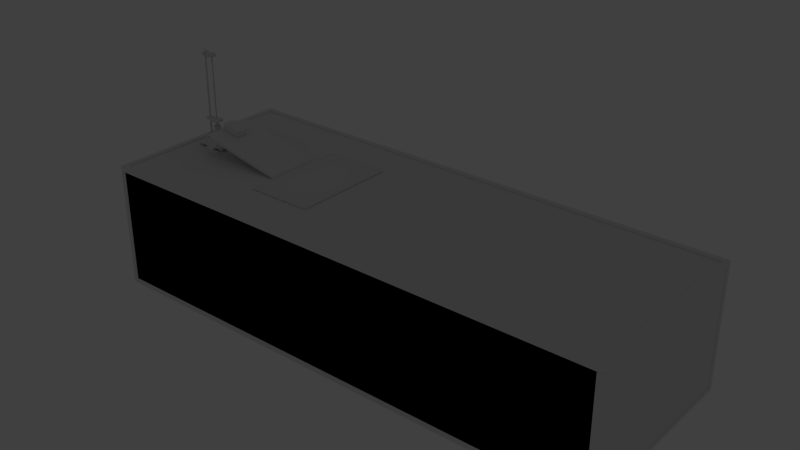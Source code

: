 # Source: ph-mpd-fcm_copy_.blend  (saved by Blender 2.78.0; exported with 4.5.12 LTS)
import bpy
from mathutils import Matrix  # noqa: F401  (used for matrix-valued properties, if any)

bpy.ops.wm.read_factory_settings(use_empty=True)
scene = bpy.context.scene
scene.name = 'Scene'

# ---- collections
col_collection_1 = bpy.data.collections.new('Collection 1'); scene.collection.children.link(col_collection_1)

# ---- world
world_world = bpy.data.worlds.new('World'); scene.world = world_world
world_world.color = (0.05088, 0.05088, 0.05088)
world_world.use_sun_shadow = False
world_world.sun_shadow_jitter_overblur = 0.0
world_world.cycles.sampling_method = 'NONE'
world_world.cycles.sample_map_resolution = 256

# ---- lights
light_point_001 = bpy.data.lights.new('Point.001', 'POINT')
light_point_001.transmission_factor = 0.0
light_point_001.energy = 100.0
light_point_001.shadow_buffer_clip_start = 0.5
light_point_001.shadow_soft_size = 100.0
light_point_001.shadow_maximum_resolution = 0.006
light_point_001.use_absolute_resolution = True

# ---- meshes
me_cube_006 = bpy.data.meshes.new('Cube.006')
me_cube_006.from_pydata([(1.44, -50.0, 1.44), (0.0, -48.56, 1.44), (1.44, -48.56, 0.0), (1.44, -50.0, 48.56), (1.44, -48.56, 50.0), (0.0, -48.56, 48.56), (1.44, 50.0, 1.44), (1.44, 48.56, 0.0), (0.0, 48.56, 1.44), (1.44, 48.56, 50.0), (1.44, 50.0, 48.56), (0.0, 48.56, 48.56), (148.6, -50.0, 1.44), (148.6, -48.56, 0.0), (150.0, -48.56, 1.44), (148.6, -48.56, 50.0), (148.6, -50.0, 48.56), (150.0, -48.56, 48.56), (150.0, 48.56, 1.44), (148.6, 48.56, 0.0), (148.6, 50.0, 1.44), (148.6, 48.56, 50.0), (150.0, 48.56, 48.56), (148.6, 50.0, 48.56)], [], [(2, 7, 19, 13), (22, 17, 14, 18), (15, 21, 9, 4), (16, 3, 0, 12), (10, 23, 20, 6), (0, 1, 2), (3, 4, 5), (6, 7, 8), (9, 10, 11), (12, 13, 14), (15, 16, 17), (18, 19, 20), (21, 22, 23), (0, 3, 5, 1), (4, 9, 11, 5), (10, 6, 8, 11), (7, 2, 1, 8), (9, 21, 23, 10), (22, 18, 20, 23), (19, 7, 6, 20), (21, 15, 17, 22), (16, 12, 14, 17), (13, 19, 18, 14), (15, 4, 3, 16), (2, 13, 12, 0), (5, 11, 8, 1)])
me_cube_006.use_remesh_preserve_volume = False
me_cube_006.use_remesh_preserve_attributes = False
me_cube_006.use_mirror_vertex_groups = False
me_cube_006.update()
me_cube_001 = bpy.data.meshes.new('Cube.001')
me_cube_001.from_pydata([(-11.17, -32.6, -8.627), (-12.17, -31.6, -8.627), (-11.17, -31.6, -9.627), (-11.17, 32.6, -8.627), (-11.17, 31.6, -9.627), (-12.17, 31.6, -8.627), (65.59, -31.6, -8.627), (64.59, -32.6, -8.627), (64.59, -31.6, -9.627), (64.59, 32.6, -8.627), (65.59, 31.6, -8.627), (64.59, 31.6, -9.627), (-13.17, 18.36, -8.627), (-12.17, 19.36, -8.627), (-11.17, 17.36, -9.627), (-13.2, 7.063, -8.627), (-11.2, 8.063, -9.627), (-12.2, 6.063, -8.627), (-67.09, 8.063, -8.627), (-66.09, 8.063, -9.627), (-66.09, 7.063, -8.627), (-66.09, 18.36, -8.627), (-66.09, 17.36, -9.627), (-67.09, 17.36, -8.627), (-13.17, -18.36, -8.627), (-11.17, -17.36, -9.627), (-12.17, -19.36, -8.627), (-13.2, -7.063, -8.627), (-12.2, -6.063, -8.627), (-11.2, -8.063, -9.627), (-67.09, -8.063, -8.627), (-66.09, -7.063, -8.627), (-66.09, -8.063, -9.627), (-66.09, -18.36, -8.627), (-67.09, -17.36, -8.627), (-66.09, -17.36, -9.627), (-11.17, -32.6, 8.628), (-11.17, -31.6, 9.628), (-12.17, -31.6, 8.628), (-11.17, 32.6, 8.628), (-12.17, 31.6, 8.628), (-11.17, 31.6, 9.628), (65.59, -31.6, 8.628), (64.59, -31.6, 9.628), (64.59, -32.6, 8.628), (64.59, 32.6, 8.628), (64.59, 31.6, 9.628), (65.59, 31.6, 8.628), (-13.17, 18.36, 8.628), (-11.17, 17.36, 9.628), (-12.17, 19.36, 8.628), (-13.2, 7.063, 8.628), (-12.2, 6.063, 8.628), (-11.2, 8.063, 9.628), (-67.09, 8.063, 8.628), (-66.09, 7.063, 8.628), (-66.09, 8.063, 9.628), (-66.09, 18.36, 8.628), (-67.09, 17.36, 8.628), (-66.09, 17.36, 9.628), (-13.17, -18.36, 8.628), (-12.17, -19.36, 8.628), (-11.17, -17.36, 9.628), (-13.2, -7.063, 8.628), (-11.2, -8.063, 9.628), (-12.2, -6.063, 8.628), (-67.09, -8.063, 8.628), (-66.09, -8.063, 9.628), (-66.09, -7.063, 8.628), (-66.09, -18.36, 8.628), (-66.09, -17.36, 9.628), (-67.09, -17.36, 8.628)], [], [(5, 13, 50, 40), (17, 28, 65, 52), (27, 31, 68, 63), (33, 24, 60, 69), (15, 51, 55, 20), (6, 10, 47, 42), (49, 59, 56, 53, 64, 67, 70, 62, 37, 43, 46, 41), (18, 54, 58, 23), (21, 57, 48, 12), (30, 34, 71, 66), (9, 3, 39, 45), (14, 4, 11, 8, 2, 25, 35, 32, 29, 16, 19, 22), (1, 38, 61, 26), (0, 1, 2), (3, 4, 5), (6, 7, 8), (9, 10, 11), (12, 13, 14), (15, 16, 17), (18, 19, 20), (21, 22, 23), (24, 25, 26), (27, 28, 29), (30, 31, 32), (33, 34, 35), (36, 37, 38), (39, 40, 41), (42, 43, 44), (45, 46, 47), (48, 49, 50), (51, 52, 53), (54, 55, 56), (57, 58, 59), (60, 61, 62), (63, 64, 65), (66, 67, 68), (69, 70, 71), (21, 12, 14, 22), (11, 4, 3, 9), (8, 11, 10, 6), (2, 8, 7, 0), (18, 23, 22, 19), (15, 20, 19, 16), (4, 14, 13, 5), (35, 25, 24, 33), (32, 35, 34, 30), (29, 32, 31, 27), (1, 26, 25, 2), (16, 29, 28, 17), (59, 49, 48, 57), (45, 39, 41, 46), (42, 47, 46, 43), (36, 44, 43, 37), (56, 59, 58, 54), (53, 56, 55, 51), (40, 50, 49, 41), (69, 60, 62, 70), (66, 71, 70, 67), (63, 68, 67, 64), (37, 62, 61, 38), (52, 65, 64, 53), (26, 61, 60, 24), (38, 1, 0, 36), (12, 48, 50, 13), (57, 21, 23, 58), (71, 34, 33, 69), (54, 18, 20, 55), (27, 63, 65, 28), (51, 15, 17, 52), (5, 40, 39, 3), (47, 10, 9, 45), (68, 31, 30, 66), (44, 7, 6, 42), (0, 7, 44, 36)])
me_cube_001.use_remesh_preserve_volume = False
me_cube_001.use_remesh_preserve_attributes = False
me_cube_001.use_mirror_vertex_groups = False
me_cube_001.update()
me_circle_010 = bpy.data.meshes.new('Circle.010')
me_circle_010.from_pydata([(1.322e-07, 5.292, -514.9), (-3.11, 4.281, -514.9), (-5.033, 1.635, -514.9), (-5.033, -1.635, -514.9), (-3.11, -4.281, -514.9), (5.948e-07, -5.292, -514.9), (3.11, -4.281, -514.9), (5.033, -1.635, -514.9), (5.033, 1.635, -514.9), (3.11, 4.281, -514.9), (1.322e-07, 5.292, 21.38), (-3.11, 4.281, 21.38), (-5.033, 1.635, 21.38), (-5.033, -1.635, 21.38), (-3.11, -4.281, 21.38), (5.948e-07, -5.292, 21.38), (3.11, -4.281, 21.38), (5.033, -1.635, 21.38), (5.033, 1.635, 21.38), (3.11, 4.281, 21.38), (3.306e-07, 10.93, 21.38), (-6.426, 8.845, 21.38), (-10.4, 3.379, 21.38), (-10.4, -3.379, 21.38), (-6.426, -8.845, 21.38), (1.286e-06, -10.93, 21.38), (6.426, -8.845, 21.38), (10.4, -3.379, 21.38), (10.4, 3.379, 21.38), (6.426, 8.845, 21.38), (3.306e-07, 10.93, 50.09), (-6.426, 8.845, 50.09), (-10.4, 3.379, 50.09), (-10.4, -3.379, 50.09), (-6.426, -8.845, 50.09), (1.286e-06, -10.93, 50.09), (6.426, -8.845, 50.09), (10.4, -3.379, 50.09), (10.4, 3.379, 50.09), (6.426, 8.845, 50.09)], [], [(4, 14, 13, 3), (1, 11, 10, 0), (8, 18, 17, 7), (5, 15, 14, 4), (2, 12, 11, 1), (9, 19, 18, 8), (6, 16, 15, 5), (3, 13, 12, 2), (0, 10, 19, 9), (7, 17, 16, 6), (14, 24, 23, 13), (11, 21, 20, 10), (18, 28, 27, 17), (15, 25, 24, 14), (12, 22, 21, 11), (19, 29, 28, 18), (16, 26, 25, 15), (13, 23, 22, 12), (10, 20, 29, 19), (17, 27, 26, 16), (21, 31, 30, 20), (28, 38, 37, 27), (25, 35, 34, 24), (22, 32, 31, 21), (29, 39, 38, 28), (26, 36, 35, 25), (23, 33, 32, 22), (20, 30, 39, 29), (27, 37, 36, 26), (24, 34, 33, 23), (1, 0, 9, 8, 7, 6, 5, 4, 3, 2)])
me_circle_010.polygons.foreach_set('use_smooth', [1, 1, 1, 1, 1, 1, 1, 1, 1, 1, 0, 0, 0, 0, 0, 0, 0, 0, 0, 0, 1, 1, 1, 1, 1, 1, 1, 1, 1, 1, 1])
me_circle_010.use_remesh_preserve_volume = False
me_circle_010.use_remesh_preserve_attributes = False
me_circle_010.use_mirror_vertex_groups = False
me_circle_010.update()
me_circle_007 = bpy.data.meshes.new('Circle.007')
me_circle_007.from_pydata([(0.0, 2.0, 0.0), (-1.176, 1.618, 0.0), (-1.902, 0.618, 0.0), (-1.902, -0.618, 0.0), (-1.176, -1.618, 0.0), (1.748e-07, -2.0, 0.0), (1.176, -1.618, 0.0), (1.902, -0.618, 0.0), (1.902, 0.618, 0.0), (1.176, 1.618, 0.0), (0.0, 2.0, 18.74), (-1.176, 1.618, 18.74), (-1.902, 0.618, 18.74), (-1.902, -0.618, 18.74), (-1.176, -1.618, 18.74), (1.748e-07, -2.0, 18.74), (1.176, -1.618, 18.74), (1.902, -0.618, 18.74), (1.902, 0.618, 18.74), (1.176, 1.618, 18.74)], [], [(4, 3, 13, 14), (1, 0, 10, 11), (8, 7, 17, 18), (5, 4, 14, 15), (2, 1, 11, 12), (9, 8, 18, 19), (6, 5, 15, 16), (3, 2, 12, 13), (0, 9, 19, 10), (7, 6, 16, 17)])
me_circle_007.polygons.foreach_set('use_smooth', [True] * 10)
me_circle_007.use_remesh_preserve_volume = False
me_circle_007.use_remesh_preserve_attributes = False
me_circle_007.use_mirror_vertex_groups = False
me_circle_007.update()
me_circle_000 = bpy.data.meshes.new('Circle.000')
me_circle_000.from_pydata([(5.464, -44.64, -1.265e-06), (-5.462, -44.64, 7.383e-05), (0.0008356, 33.33, -1.075e-06), (-16.45, 28.93, -1.075e-06), (-28.49, 16.89, -1.075e-06), (-28.49, -16.01, -1.075e-06), (-16.45, -28.05, -1.075e-06), (5.464, -31.28, -1.265e-06), (16.45, -28.05, -1.075e-06), (28.49, -16.01, -1.075e-06), (32.89, 0.4395, -1.075e-06), (28.49, 16.89, -1.075e-06), (16.45, 28.93, -1.075e-06), (-5.462, -31.28, 7.383e-05), (0.02634, -26.71, 16.45), (5.464, -44.64, 16.45), (-5.462, -44.64, 16.45), (0.0008356, 33.33, 16.45), (-16.45, 28.93, 16.45), (-28.49, 16.89, 16.45), (-28.49, -16.01, 16.45), (-16.45, -28.05, 16.45), (5.464, -31.28, 16.45), (16.45, -28.05, 16.45), (28.49, -16.01, 16.45), (32.89, 0.4395, 16.45), (28.49, 16.89, 16.45), (16.45, 28.93, 16.45), (-5.462, -31.28, 16.45), (-32.95, 0.4395, 16.45), (-33.31, 0.4395, 14.22), (-33.31, -3.087, 13.08), (-33.31, -5.267, 10.08), (-33.31, -5.267, 6.37), (-33.31, -3.087, 3.37), (-33.31, 0.4395, 2.224), (-33.31, 3.966, 3.37), (-33.31, 6.146, 6.37), (-33.31, 6.146, 10.08), (-33.31, 3.966, 13.08), (-62.22, 0.4395, 14.22), (-62.22, -3.087, 13.08), (-62.22, -5.267, 10.08), (-62.22, -5.267, 6.37), (-62.22, -3.087, 3.37), (-62.22, 0.4395, 2.224), (-62.22, 3.966, 3.37), (-62.22, 6.146, 6.37), (-62.22, 6.146, 10.08), (-62.22, 3.966, 13.08), (-70.74, -17.1, -2.594), (-65.33, -17.1, -1.145), (-61.37, -17.1, 2.815), (-59.92, -17.1, 8.224), (-61.37, -17.1, 13.63), (-65.33, -17.1, 17.59), (-70.74, -17.1, 19.04), (-76.15, -17.1, 17.59), (-80.1, -17.1, 13.63), (-81.55, -17.1, 8.224), (-80.1, -17.1, 2.815), (-76.15, -17.1, -1.145), (-70.74, 17.1, -2.594), (-65.33, 17.1, -1.145), (-61.37, 17.1, 2.815), (-59.92, 17.1, 8.224), (-61.37, 17.1, 13.63), (-65.33, 17.1, 17.59), (-70.74, 17.1, 19.04), (-76.15, 17.1, 17.59), (-80.1, 17.1, 13.63), (-81.55, 17.1, 8.224), (-80.1, 17.1, 2.815), (-76.15, 17.1, -1.145), (-70.74, -17.1, -0.4402), (-66.4, -17.1, 0.7205), (-63.23, -17.1, 3.892), (-62.07, -17.1, 8.224), (-63.23, -17.1, 12.56), (-66.4, -17.1, 15.73), (-70.74, -17.1, 16.89), (-75.07, -17.1, 15.73), (-78.24, -17.1, 12.56), (-79.4, -17.1, 8.224), (-78.24, -17.1, 3.892), (-75.07, -17.1, 0.7206), (-70.74, -18.22, -0.4402), (-66.4, -18.22, 0.7205), (-63.23, -18.22, 3.892), (-62.07, -18.22, 8.224), (-63.23, -18.22, 12.56), (-66.4, -18.22, 15.73), (-70.74, -18.22, 16.89), (-75.07, -18.22, 15.73), (-78.24, -18.22, 12.56), (-79.4, -18.22, 8.224), (-78.24, -18.22, 3.892), (-75.07, -18.22, 0.7206), (-70.74, -18.22, -3.954), (-64.65, -18.22, -2.323), (-60.19, -18.22, 2.135), (-58.56, -18.22, 8.224), (-60.19, -18.22, 14.31), (-64.65, -18.22, 18.77), (-70.74, -18.22, 20.4), (-76.83, -18.22, 18.77), (-81.28, -18.22, 14.31), (-82.91, -18.22, 8.224), (-81.28, -18.22, 2.135), (-76.83, -18.22, -2.323), (-70.74, -27.94, -3.954), (-64.65, -27.94, -2.323), (-60.19, -27.94, 2.135), (-58.56, -27.94, 8.224), (-60.19, -27.94, 14.31), (-64.65, -27.94, 18.77), (-70.74, -27.94, 20.4), (-76.83, -27.94, 18.77), (-81.28, -27.94, 14.31), (-82.91, -27.94, 8.224), (-81.28, -27.94, 2.135), (-76.83, -27.94, -2.323), (-70.74, 17.08, -0.4402), (-66.4, 17.08, 0.7205), (-63.23, 17.08, 3.892), (-62.07, 17.08, 8.224), (-63.23, 17.08, 12.56), (-66.4, 17.08, 15.73), (-70.74, 17.08, 16.89), (-75.07, 17.08, 15.73), (-78.24, 17.08, 12.56), (-79.4, 17.08, 8.224), (-78.24, 17.08, 3.892), (-75.07, 17.08, 0.7206), (-70.74, 18.2, -0.4402), (-66.4, 18.2, 0.7205), (-63.23, 18.2, 3.892), (-62.07, 18.2, 8.224), (-63.23, 18.2, 12.56), (-66.4, 18.2, 15.73), (-70.74, 18.2, 16.89), (-75.07, 18.2, 15.73), (-78.24, 18.2, 12.56), (-79.4, 18.2, 8.224), (-78.24, 18.2, 3.892), (-75.07, 18.2, 0.7206), (-70.74, 18.2, -3.954), (-64.65, 18.2, -2.323), (-60.19, 18.2, 2.135), (-58.56, 18.2, 8.224), (-60.19, 18.2, 14.31), (-64.65, 18.2, 18.77), (-70.74, 18.2, 20.4), (-76.83, 18.2, 18.77), (-81.28, 18.2, 14.31), (-82.91, 18.2, 8.224), (-81.28, 18.2, 2.135), (-76.83, 18.2, -2.323), (-70.74, 27.92, -3.954), (-64.65, 27.92, -2.323), (-60.19, 27.92, 2.135), (-58.56, 27.92, 8.224), (-60.19, 27.92, 14.31), (-64.65, 27.92, 18.77), (-70.74, 27.92, 20.4), (-76.83, 27.92, 18.77), (-81.28, 27.92, 14.31), (-82.91, 27.92, 8.224), (-81.28, 27.92, 2.135), (-76.83, 27.92, -2.323)], [], [(36, 37, 4), (13, 1, 16, 28), (9, 24, 23, 8), (0, 15, 16, 1), (10, 25, 24, 9), (11, 26, 25, 10), (12, 27, 26, 11), (3, 18, 17, 2), (2, 17, 27, 12), (4, 19, 18, 3), (6, 13, 28, 21), (6, 21, 20, 5), (30, 29, 39), (8, 23, 22, 7), (7, 22, 15, 0), (16, 15, 22, 14, 28), (1, 13, 6, 5, 4, 3, 2, 12, 11, 10, 9, 8, 7, 0), (26, 27, 17, 18, 19, 29, 20, 21, 28, 14, 22, 23, 24, 25), (31, 30, 40, 41), (38, 37, 47, 48), (35, 34, 44, 45), (32, 31, 41, 42), (39, 38, 48, 49), (36, 35, 45, 46), (33, 32, 42, 43), (30, 39, 49, 40), (37, 36, 46, 47), (34, 33, 43, 44), (34, 35, 5), (33, 34, 5), (20, 32, 33, 5), (32, 20, 31), (29, 30, 31, 20), (39, 29, 19, 38), (37, 38, 19, 4), (36, 4, 35), (35, 4, 5), (50, 61, 73, 62), (52, 51, 63, 64), (59, 58, 70, 71), (56, 55, 67, 68), (53, 52, 64, 65), (60, 59, 71, 72), (57, 56, 68, 69), (54, 53, 65, 66), (61, 60, 72, 73), (51, 50, 62, 63), (58, 57, 69, 70), (55, 54, 66, 67), (60, 61, 85, 84), (50, 51, 75, 74), (57, 58, 82, 81), (54, 55, 79, 78), (61, 50, 74, 85), (51, 52, 76, 75), (58, 59, 83, 82), (55, 56, 80, 79), (52, 53, 77, 76), (59, 60, 84, 83), (56, 57, 81, 80), (53, 54, 78, 77), (82, 83, 95, 94), (79, 80, 92, 91), (76, 77, 89, 88), (83, 84, 96, 95), (80, 81, 93, 92), (77, 78, 90, 89), (84, 85, 97, 96), (74, 75, 87, 86), (81, 82, 94, 93), (78, 79, 91, 90), (85, 74, 86, 97), (75, 76, 88, 87), (87, 88, 100, 99), (94, 95, 107, 106), (91, 92, 104, 103), (88, 89, 101, 100), (95, 96, 108, 107), (92, 93, 105, 104), (89, 90, 102, 101), (96, 97, 109, 108), (86, 87, 99, 98), (93, 94, 106, 105), (90, 91, 103, 102), (97, 86, 98, 109), (109, 98, 110, 121), (99, 100, 112, 111), (106, 107, 119, 118), (103, 104, 116, 115), (100, 101, 113, 112), (107, 108, 120, 119), (104, 105, 117, 116), (101, 102, 114, 113), (108, 109, 121, 120), (98, 99, 111, 110), (105, 106, 118, 117), (102, 103, 115, 114), (111, 112, 113, 114, 115, 116, 117, 118, 119, 120, 121, 110), (130, 142, 143, 131), (127, 139, 140, 128), (124, 136, 137, 125), (131, 143, 144, 132), (128, 140, 141, 129), (125, 137, 138, 126), (132, 144, 145, 133), (122, 134, 135, 123), (129, 141, 142, 130), (126, 138, 139, 127), (133, 145, 134, 122), (123, 135, 136, 124), (135, 147, 148, 136), (142, 154, 155, 143), (139, 151, 152, 140), (136, 148, 149, 137), (143, 155, 156, 144), (140, 152, 153, 141), (137, 149, 150, 138), (144, 156, 157, 145), (134, 146, 147, 135), (141, 153, 154, 142), (138, 150, 151, 139), (145, 157, 146, 134), (157, 169, 158, 146), (147, 159, 160, 148), (154, 166, 167, 155), (151, 163, 164, 152), (148, 160, 161, 149), (155, 167, 168, 156), (152, 164, 165, 153), (149, 161, 162, 150), (156, 168, 169, 157), (146, 158, 159, 147), (153, 165, 166, 154), (150, 162, 163, 151), (159, 158, 169, 168, 167, 166, 165, 164, 163, 162, 161, 160), (70, 130, 131, 132, 72, 71), (72, 132, 133, 122, 62, 73), (62, 122, 123, 63), (64, 124, 125, 65), (65, 125, 126, 66), (66, 126, 127, 67), (67, 127, 128, 68), (68, 128, 129, 69), (69, 129, 130, 70)])
me_circle_000.polygons.foreach_set('use_smooth', [1, 1, 1, 0, 1, 1, 1, 1, 1, 1, 1, 1, 1, 1, 1, 0, 0, 0, 1, 1, 1, 1, 1, 1, 1, 1, 1, 1, 1, 1, 1, 1, 1, 1, 1, 1, 1, 1, 1, 1, 1, 1, 1, 1, 1, 1, 1, 1, 1, 1, 1, 1, 1, 1, 1, 1, 1, 1, 1, 1, 1, 1, 1, 1, 1, 1, 1, 1, 1, 1, 1, 1, 1, 1, 1, 1, 1, 1, 1, 1, 1, 1, 1, 1, 1, 1, 1, 1, 1, 1, 1, 1, 1, 1, 1, 1, 1, 0, 1, 1, 1, 1, 1, 1, 1, 1, 1, 1, 1, 1, 1, 1, 1, 1, 1, 1, 1, 1, 1, 1, 1, 1, 1, 1, 1, 1, 1, 1, 1, 1, 1, 1, 1, 1, 0, 1, 1, 1, 1, 1, 1, 1, 1, 1])
me_circle_000.use_remesh_preserve_volume = False
me_circle_000.use_remesh_preserve_attributes = False
me_circle_000.use_mirror_vertex_groups = False
me_circle_000.update()
me_circle_005 = bpy.data.meshes.new('Circle.005')
me_circle_005.from_pydata([(0.0, 26.74, 0.0), (-13.37, 23.16, 0.0), (-23.16, 13.37, 0.0), (-23.16, -13.37, 0.0), (-13.37, -23.16, 0.0), (0.02634, -26.71, 3.037e-05), (13.37, -23.16, 0.0), (23.16, -13.37, 0.0), (26.74, -1.243e-05, 0.0), (23.16, 13.37, 0.0), (13.37, 23.16, 0.0), (5.464, -44.64, -1.265e-06), (-5.462, -44.64, 7.383e-05), (-26.79, -1.243e-05, 0.0), (0.0008356, 33.33, -1.075e-06), (-16.45, 28.93, -1.075e-06), (-28.49, 16.89, -1.075e-06), (-28.49, -16.01, -1.075e-06), (-16.45, -28.05, -1.075e-06), (5.464, -31.28, -1.265e-06), (16.45, -28.05, -1.075e-06), (28.49, -16.01, -1.075e-06), (32.89, 0.4395, -1.075e-06), (28.49, 16.89, -1.075e-06), (16.45, 28.93, -1.075e-06), (-5.462, -31.28, 7.383e-05), (0.0, 26.74, 16.45), (-13.37, 23.16, 16.45), (-23.16, 13.37, 16.45), (-23.16, -13.37, 16.45), (-13.37, -23.16, 16.45), (0.02634, -26.71, 16.45), (13.37, -23.16, 16.45), (23.16, -13.37, 16.45), (26.74, -1.243e-05, 16.45), (23.16, 13.37, 16.45), (13.37, 23.16, 16.45), (5.464, -44.64, 16.45), (-5.462, -44.64, 16.45), (-26.79, -1.243e-05, 16.45), (0.0008356, 33.33, 16.45), (-16.45, 28.93, 16.45), (-28.49, 16.89, 16.45), (-28.49, -16.01, 16.45), (-16.45, -28.05, 16.45), (5.464, -31.28, 16.45), (16.45, -28.05, 16.45), (28.49, -16.01, 16.45), (32.89, 0.4395, 16.45), (28.49, 16.89, 16.45), (16.45, 28.93, 16.45), (-5.462, -31.28, 16.45), (-32.95, 0.4395, 16.45), (-33.31, 0.4395, 14.22), (-33.31, -3.087, 13.08), (-33.31, -5.267, 10.08), (-33.31, -5.267, 6.37), (-33.31, -3.087, 3.37), (-33.31, 0.4395, 2.224), (-33.31, 3.966, 3.37), (-33.31, 6.146, 6.37), (-33.31, 6.146, 10.08), (-33.31, 3.966, 13.08), (-62.22, 0.4395, 14.22), (-62.22, -3.087, 13.08), (-62.22, -5.267, 10.08), (-62.22, -5.267, 6.37), (-62.22, -3.087, 3.37), (-62.22, 0.4395, 2.224), (-62.22, 3.966, 3.37), (-62.22, 6.146, 6.37), (-62.22, 6.146, 10.08), (-62.22, 3.966, 13.08), (-70.74, -17.1, -2.594), (-65.33, -17.1, -1.145), (-61.37, -17.1, 2.815), (-59.92, -17.1, 8.224), (-61.37, -17.1, 13.63), (-65.33, -17.1, 17.59), (-70.74, -17.1, 19.04), (-76.15, -17.1, 17.59), (-80.1, -17.1, 13.63), (-81.55, -17.1, 8.224), (-80.1, -17.1, 2.815), (-76.15, -17.1, -1.145), (-70.74, 17.1, -2.594), (-65.33, 17.1, -1.145), (-61.37, 17.1, 2.815), (-59.92, 17.1, 8.224), (-61.37, 17.1, 13.63), (-65.33, 17.1, 17.59), (-70.74, 17.1, 19.04), (-76.15, 17.1, 17.59), (-80.1, 17.1, 13.63), (-81.55, 17.1, 8.224), (-80.1, 17.1, 2.815), (-76.15, 17.1, -1.145), (-70.74, -17.1, -0.4402), (-66.4, -17.1, 0.7205), (-63.23, -17.1, 3.892), (-62.07, -17.1, 8.224), (-63.23, -17.1, 12.56), (-66.4, -17.1, 15.73), (-70.74, -17.1, 16.89), (-75.07, -17.1, 15.73), (-78.24, -17.1, 12.56), (-79.4, -17.1, 8.224), (-78.24, -17.1, 3.892), (-75.07, -17.1, 0.7206), (-70.74, -18.22, -0.4402), (-66.4, -18.22, 0.7205), (-63.23, -18.22, 3.892), (-62.07, -18.22, 8.224), (-63.23, -18.22, 12.56), (-66.4, -18.22, 15.73), (-70.74, -18.22, 16.89), (-75.07, -18.22, 15.73), (-78.24, -18.22, 12.56), (-79.4, -18.22, 8.224), (-78.24, -18.22, 3.892), (-75.07, -18.22, 0.7206), (-70.74, -18.22, -3.954), (-64.65, -18.22, -2.323), (-60.19, -18.22, 2.135), (-58.56, -18.22, 8.224), (-60.19, -18.22, 14.31), (-64.65, -18.22, 18.77), (-70.74, -18.22, 20.4), (-76.83, -18.22, 18.77), (-81.28, -18.22, 14.31), (-82.91, -18.22, 8.224), (-81.28, -18.22, 2.135), (-76.83, -18.22, -2.323), (-70.74, -27.94, -3.954), (-64.65, -27.94, -2.323), (-60.19, -27.94, 2.135), (-58.56, -27.94, 8.224), (-60.19, -27.94, 14.31), (-64.65, -27.94, 18.77), (-70.74, -27.94, 20.4), (-76.83, -27.94, 18.77), (-81.28, -27.94, 14.31), (-82.91, -27.94, 8.224), (-81.28, -27.94, 2.135), (-76.83, -27.94, -2.323), (-70.74, 17.08, -0.4402), (-66.4, 17.08, 0.7205), (-63.23, 17.08, 3.892), (-62.07, 17.08, 8.224), (-63.23, 17.08, 12.56), (-66.4, 17.08, 15.73), (-70.74, 17.08, 16.89), (-75.07, 17.08, 15.73), (-78.24, 17.08, 12.56), (-79.4, 17.08, 8.224), (-78.24, 17.08, 3.892), (-75.07, 17.08, 0.7206), (-70.74, 18.2, -0.4402), (-66.4, 18.2, 0.7205), (-63.23, 18.2, 3.892), (-62.07, 18.2, 8.224), (-63.23, 18.2, 12.56), (-66.4, 18.2, 15.73), (-70.74, 18.2, 16.89), (-75.07, 18.2, 15.73), (-78.24, 18.2, 12.56), (-79.4, 18.2, 8.224), (-78.24, 18.2, 3.892), (-75.07, 18.2, 0.7206), (-70.74, 18.2, -3.954), (-64.65, 18.2, -2.323), (-60.19, 18.2, 2.135), (-58.56, 18.2, 8.224), (-60.19, 18.2, 14.31), (-64.65, 18.2, 18.77), (-70.74, 18.2, 20.4), (-76.83, 18.2, 18.77), (-81.28, 18.2, 14.31), (-82.91, 18.2, 8.224), (-81.28, 18.2, 2.135), (-76.83, 18.2, -2.323), (-70.74, 27.92, -3.954), (-64.65, 27.92, -2.323), (-60.19, 27.92, 2.135), (-58.56, 27.92, 8.224), (-60.19, 27.92, 14.31), (-64.65, 27.92, 18.77), (-70.74, 27.92, 20.4), (-76.83, 27.92, 18.77), (-81.28, 27.92, 14.31), (-82.91, 27.92, 8.224), (-81.28, 27.92, 2.135), (-76.83, 27.92, -2.323)], [], [(59, 60, 16), (25, 12, 38, 51), (21, 47, 46, 20), (4, 30, 31, 5), (11, 37, 38, 12), (6, 5, 31, 32), (22, 48, 47, 21), (3, 13, 39, 29), (7, 6, 32, 33), (23, 49, 48, 22), (2, 28, 39, 13), (8, 7, 33, 34), (24, 50, 49, 23), (15, 41, 40, 14), (9, 8, 34, 35), (14, 40, 50, 24), (1, 0, 26, 27), (16, 42, 41, 15), (10, 9, 35, 36), (18, 25, 51, 44), (2, 1, 27, 28), (18, 44, 43, 17), (0, 10, 36, 26), (53, 52, 62), (4, 3, 29, 30), (20, 46, 45, 19), (19, 45, 37, 11), (38, 37, 45, 31, 51), (31, 45, 46, 32), (32, 46, 47, 33), (33, 47, 48, 34), (34, 48, 49, 35), (35, 49, 50, 36), (36, 50, 40, 26), (26, 40, 41, 27), (27, 41, 42, 28), (39, 28, 42, 52), (39, 52, 43, 29), (29, 43, 44, 30), (31, 30, 44, 51), (54, 53, 63, 64), (61, 60, 70, 71), (58, 57, 67, 68), (55, 54, 64, 65), (62, 61, 71, 72), (59, 58, 68, 69), (56, 55, 65, 66), (53, 62, 72, 63), (60, 59, 69, 70), (57, 56, 66, 67), (57, 58, 17), (56, 57, 17), (43, 55, 56, 17), (55, 43, 54), (52, 53, 54, 43), (62, 52, 42, 61), (60, 61, 42, 16), (59, 16, 58), (58, 16, 17), (73, 84, 96, 85), (75, 74, 86, 87), (82, 81, 93, 94), (79, 78, 90, 91), (76, 75, 87, 88), (83, 82, 94, 95), (80, 79, 91, 92), (77, 76, 88, 89), (84, 83, 95, 96), (74, 73, 85, 86), (81, 80, 92, 93), (78, 77, 89, 90), (83, 84, 108, 107), (73, 74, 98, 97), (80, 81, 105, 104), (77, 78, 102, 101), (84, 73, 97, 108), (74, 75, 99, 98), (81, 82, 106, 105), (78, 79, 103, 102), (75, 76, 100, 99), (82, 83, 107, 106), (79, 80, 104, 103), (76, 77, 101, 100), (105, 106, 118, 117), (102, 103, 115, 114), (99, 100, 112, 111), (106, 107, 119, 118), (103, 104, 116, 115), (100, 101, 113, 112), (107, 108, 120, 119), (97, 98, 110, 109), (104, 105, 117, 116), (101, 102, 114, 113), (108, 97, 109, 120), (98, 99, 111, 110), (110, 111, 123, 122), (117, 118, 130, 129), (114, 115, 127, 126), (111, 112, 124, 123), (118, 119, 131, 130), (115, 116, 128, 127), (112, 113, 125, 124), (119, 120, 132, 131), (109, 110, 122, 121), (116, 117, 129, 128), (113, 114, 126, 125), (120, 109, 121, 132), (132, 121, 133, 144), (122, 123, 135, 134), (129, 130, 142, 141), (126, 127, 139, 138), (123, 124, 136, 135), (130, 131, 143, 142), (127, 128, 140, 139), (124, 125, 137, 136), (131, 132, 144, 143), (121, 122, 134, 133), (128, 129, 141, 140), (125, 126, 138, 137), (134, 135, 136, 137, 138, 139, 140, 141, 142, 143, 144, 133), (153, 165, 166, 154), (150, 162, 163, 151), (147, 159, 160, 148), (154, 166, 167, 155), (151, 163, 164, 152), (148, 160, 161, 149), (155, 167, 168, 156), (145, 157, 158, 146), (152, 164, 165, 153), (149, 161, 162, 150), (156, 168, 157, 145), (146, 158, 159, 147), (158, 170, 171, 159), (165, 177, 178, 166), (162, 174, 175, 163), (159, 171, 172, 160), (166, 178, 179, 167), (163, 175, 176, 164), (160, 172, 173, 161), (167, 179, 180, 168), (157, 169, 170, 158), (164, 176, 177, 165), (161, 173, 174, 162), (168, 180, 169, 157), (180, 192, 181, 169), (170, 182, 183, 171), (177, 189, 190, 178), (174, 186, 187, 175), (171, 183, 184, 172), (178, 190, 191, 179), (175, 187, 188, 176), (172, 184, 185, 173), (179, 191, 192, 180), (169, 181, 182, 170), (176, 188, 189, 177), (173, 185, 186, 174), (182, 181, 192, 191, 190, 189, 188, 187, 186, 185, 184, 183), (93, 153, 154, 155, 95, 94), (95, 155, 156, 145, 85, 96), (85, 145, 146, 86), (87, 147, 148, 88), (88, 148, 149, 89), (89, 149, 150, 90), (90, 150, 151, 91), (91, 151, 152, 92), (92, 152, 153, 93)])
me_circle_005.polygons.foreach_set('use_smooth', [1, 1, 1, 0, 0, 0, 1, 0, 0, 1, 0, 0, 1, 1, 0, 1, 0, 1, 0, 1, 0, 1, 0, 1, 0, 1, 1, 0, 0, 0, 0, 0, 0, 0, 0, 0, 0, 0, 0, 0, 1, 1, 1, 1, 1, 1, 1, 1, 1, 1, 1, 1, 1, 1, 1, 1, 1, 1, 1, 1, 1, 1, 1, 1, 1, 1, 1, 1, 1, 1, 1, 1, 1, 1, 1, 1, 1, 1, 1, 1, 1, 1, 1, 1, 1, 1, 1, 1, 1, 1, 1, 1, 1, 1, 1, 1, 1, 1, 1, 1, 1, 1, 1, 1, 1, 1, 1, 1, 1, 1, 1, 1, 1, 1, 1, 1, 1, 1, 1, 0, 1, 1, 1, 1, 1, 1, 1, 1, 1, 1, 1, 1, 1, 1, 1, 1, 1, 1, 1, 1, 1, 1, 1, 1, 1, 1, 1, 1, 1, 1, 1, 1, 1, 1, 1, 1, 0, 1, 1, 1, 1, 1, 1, 1, 1, 1])
me_circle_005.use_remesh_preserve_volume = False
me_circle_005.use_remesh_preserve_attributes = False
me_circle_005.use_mirror_vertex_groups = False
me_circle_005.update()
me_circle_001 = bpy.data.meshes.new('Circle.001')
me_circle_001.from_pydata([(5.399e-06, 16.68, -30.77), (-8.339, 14.44, -30.77), (-14.44, 8.339, -30.77), (-16.68, 2.511e-06, -30.77), (-14.44, -8.339, -30.77), (-8.339, -14.44, -30.77), (-3.526e-06, -16.68, -30.77), (8.339, -14.44, -30.77), (14.44, -8.339, -30.77), (16.68, -6.414e-06, -30.77), (14.44, 8.339, -30.77), (8.339, 14.44, -30.77), (5.399e-06, 16.68, -27.73), (-8.339, 14.44, -27.73), (-14.44, 8.339, -27.73), (-16.68, 2.511e-06, -27.73), (-14.44, -8.339, -27.73), (-8.339, -14.44, -27.73), (-3.526e-06, -16.68, -27.73), (8.339, -14.44, -27.73), (14.44, -8.339, -27.73), (16.68, -6.414e-06, -27.73), (14.44, 8.339, -27.73), (8.339, 14.44, -27.73), (9.412e-06, 26.53, -27.73), (-13.27, 22.98, -27.73), (-22.98, 13.27, -27.73), (-26.53, 6.403e-06, -27.73), (-22.98, -13.27, -27.73), (-13.27, -22.98, -27.73), (-8.02e-06, -26.53, -27.73), (13.27, -22.98, -27.73), (22.98, -13.27, -27.73), (26.53, -1.103e-05, -27.73), (22.98, 13.27, -27.73), (13.27, 22.98, -27.73), (9.412e-06, 26.53, 84.47), (-13.27, 22.98, 84.47), (-22.98, 13.27, 84.47), (-26.53, 6.403e-06, 84.47), (-22.98, -13.27, 84.47), (-13.27, -22.98, 84.47), (-8.02e-06, -26.53, 84.47), (13.27, -22.98, 84.47), (22.98, -13.27, 84.47), (26.53, -1.103e-05, 84.47), (22.98, 13.27, 84.47), (13.27, 22.98, 84.47), (4.119e-06, 16.68, 84.47), (-8.339, 14.44, 84.47), (-14.44, 8.339, 84.47), (-16.68, 9.425e-07, 84.47), (-14.44, -8.339, 84.47), (-8.339, -14.44, 84.47), (-4.32e-06, -16.68, 84.47), (8.339, -14.44, 84.47), (14.44, -8.339, 84.47), (16.68, -7.496e-06, 84.47), (14.44, 8.339, 84.47), (8.339, 14.44, 84.47), (4.119e-06, 16.68, 87.5), (-8.339, 14.44, 87.5), (-14.44, 8.339, 87.5), (-16.68, 9.425e-07, 87.5), (-14.44, -8.339, 87.5), (-8.339, -14.44, 87.5), (-4.32e-06, -16.68, 87.5), (8.339, -14.44, 87.5), (14.44, -8.339, 87.5), (16.68, -7.496e-06, 87.5), (14.44, 8.339, 87.5), (8.339, 14.44, 87.5), (3.535e-06, 14.54, 87.5), (-7.268, 12.59, 87.5), (-12.59, 7.268, 87.5), (-14.54, 4.515e-07, 87.5), (-12.59, -7.268, 87.5), (-7.268, -12.59, 87.5), (-3.82e-06, -14.54, 87.5), (7.268, -12.59, 87.5), (12.59, -7.268, 87.5), (14.54, -6.903e-06, 87.5), (12.59, 7.268, 87.5), (7.268, 12.59, 87.5), (3.535e-06, 14.54, 84.47), (-7.268, 12.59, 84.47), (-12.59, 7.268, 84.47), (-14.54, 4.515e-07, 84.47), (-12.59, -7.268, 84.47), (-7.268, -12.59, 84.47), (-3.82e-06, -14.54, 84.47), (7.268, -12.59, 84.47), (12.59, -7.268, 84.47), (14.54, -6.903e-06, 84.47), (12.59, 7.268, 84.47), (7.268, 12.59, 84.47), (1.954e-06, 8.085, 84.47), (-4.042, 7.001, 84.47), (-7.001, 4.042, 84.47), (-8.085, -1.043e-06, 84.47), (-7.001, -4.042, 84.47), (-4.042, -7.001, 84.47), (-2.137e-06, -8.085, 84.47), (4.042, -7.001, 84.47), (7.001, -4.042, 84.47), (8.085, -5.133e-06, 84.47), (7.001, 4.042, 84.47), (4.042, 7.001, 84.47), (1.954e-06, 8.085, 86.45), (-4.042, 7.001, 86.45), (-7.001, 4.042, 86.45), (-8.085, -1.043e-06, 86.45), (-7.001, -4.042, 86.45), (-4.042, -7.001, 86.45), (-2.137e-06, -8.085, 86.45), (4.042, -7.001, 86.45), (7.001, -4.042, 86.45), (8.085, -5.133e-06, 86.45), (7.001, 4.042, 86.45), (4.042, 7.001, 86.45), (1.038e-06, 4.403, 86.45), (-2.202, 3.813, 86.45), (-3.813, 2.202, 86.45), (-4.403, -2.005e-06, 86.45), (-3.813, -2.202, 86.45), (-2.202, -3.813, 86.45), (-1.19e-06, -4.403, 86.45), (2.202, -3.813, 86.45), (3.813, -2.202, 86.45), (4.403, -4.233e-06, 86.45), (3.813, 2.202, 86.45), (2.202, 3.813, 86.45), (1.038e-06, 4.403, 87.62), (-2.202, 3.813, 87.62), (-3.813, 2.202, 87.62), (-4.403, -2.005e-06, 87.62), (-3.813, -2.202, 87.62), (-2.202, -3.813, 87.62), (-1.19e-06, -4.403, 87.62), (2.202, -3.813, 87.62), (3.813, -2.202, 87.62), (4.403, -4.233e-06, 87.62), (3.813, 2.202, 87.62), (2.202, 3.813, 87.62), (2.977e-07, 2.0, 87.62), (-1.0, 1.732, 87.62), (-1.732, 1.0, 87.62), (-2.0, -3.039e-06, 87.62), (-1.732, -1.0, 87.62), (-1.0, -1.732, 87.62), (-6.261e-08, -2.0, 87.62), (1.0, -1.732, 87.62), (1.732, -1.0, 87.62), (2.0, -3.399e-06, 87.62), (1.732, 1.0, 87.62), (1.0, 1.732, 87.62)], [], [(11, 23, 22, 10), (1, 13, 12, 0), (8, 20, 19, 7), (5, 17, 16, 4), (0, 12, 23, 11), (2, 14, 13, 1), (9, 21, 20, 8), (6, 18, 17, 5), (3, 15, 14, 2), (10, 22, 21, 9), (7, 19, 18, 6), (4, 16, 15, 3), (18, 30, 29, 17), (15, 27, 26, 14), (22, 34, 33, 21), (19, 31, 30, 18), (16, 28, 27, 15), (23, 35, 34, 22), (13, 25, 24, 12), (20, 32, 31, 19), (17, 29, 28, 16), (12, 24, 35, 23), (14, 26, 25, 13), (21, 33, 32, 20), (33, 45, 44, 32), (30, 42, 41, 29), (27, 39, 38, 26), (34, 46, 45, 33), (31, 43, 42, 30), (28, 40, 39, 27), (35, 47, 46, 34), (25, 37, 36, 24), (32, 44, 43, 31), (29, 41, 40, 28), (24, 36, 47, 35), (26, 38, 37, 25), (38, 50, 49, 37), (45, 57, 56, 44), (42, 54, 53, 41), (39, 51, 50, 38), (46, 58, 57, 45), (43, 55, 54, 42), (40, 52, 51, 39), (47, 59, 58, 46), (37, 49, 48, 36), (44, 56, 55, 43), (41, 53, 52, 40), (36, 48, 59, 47), (48, 60, 71, 59), (50, 62, 61, 49), (57, 69, 68, 56), (54, 66, 65, 53), (51, 63, 62, 50), (58, 70, 69, 57), (55, 67, 66, 54), (52, 64, 63, 51), (59, 71, 70, 58), (49, 61, 60, 48), (56, 68, 67, 55), (53, 65, 64, 52), (65, 77, 76, 64), (60, 72, 83, 71), (62, 74, 73, 61), (69, 81, 80, 68), (66, 78, 77, 65), (63, 75, 74, 62), (70, 82, 81, 69), (67, 79, 78, 66), (64, 76, 75, 63), (71, 83, 82, 70), (61, 73, 72, 60), (68, 80, 79, 67), (77, 89, 88, 76), (72, 84, 95, 83), (74, 86, 85, 73), (81, 93, 92, 80), (78, 90, 89, 77), (75, 87, 86, 74), (82, 94, 93, 81), (79, 91, 90, 78), (76, 88, 87, 75), (83, 95, 94, 82), (73, 85, 84, 72), (80, 92, 91, 79), (1, 0, 11, 10, 9, 8, 7, 6, 5, 4, 3, 2), (92, 104, 103, 91), (89, 101, 100, 88), (84, 96, 107, 95), (86, 98, 97, 85), (93, 105, 104, 92), (90, 102, 101, 89), (87, 99, 98, 86), (94, 106, 105, 93), (91, 103, 102, 90), (88, 100, 99, 87), (95, 107, 106, 94), (85, 97, 96, 84), (97, 109, 108, 96), (104, 116, 115, 103), (101, 113, 112, 100), (96, 108, 119, 107), (98, 110, 109, 97), (105, 117, 116, 104), (102, 114, 113, 101), (99, 111, 110, 98), (106, 118, 117, 105), (103, 115, 114, 102), (100, 112, 111, 99), (107, 119, 118, 106), (119, 131, 130, 118), (109, 121, 120, 108), (116, 128, 127, 115), (113, 125, 124, 112), (108, 120, 131, 119), (110, 122, 121, 109), (117, 129, 128, 116), (114, 126, 125, 113), (111, 123, 122, 110), (118, 130, 129, 117), (115, 127, 126, 114), (112, 124, 123, 111), (124, 136, 135, 123), (131, 143, 142, 130), (121, 133, 132, 120), (128, 140, 139, 127), (125, 137, 136, 124), (120, 132, 143, 131), (122, 134, 133, 121), (129, 141, 140, 128), (126, 138, 137, 125), (123, 135, 134, 122), (130, 142, 141, 129), (127, 139, 138, 126), (136, 148, 147, 135), (143, 155, 154, 142), (133, 145, 144, 132), (140, 152, 151, 139), (137, 149, 148, 136), (132, 144, 155, 143), (134, 146, 145, 133), (141, 153, 152, 140), (138, 150, 149, 137), (135, 147, 146, 134), (142, 154, 153, 141), (139, 151, 150, 138)])
me_circle_001.polygons.foreach_set('use_smooth', [1, 1, 1, 1, 1, 1, 1, 1, 1, 1, 1, 1, 0, 0, 0, 0, 0, 0, 0, 0, 0, 0, 0, 0, 1, 1, 1, 1, 1, 1, 1, 1, 1, 1, 1, 1, 0, 0, 0, 0, 0, 0, 0, 0, 0, 0, 0, 0, 1, 1, 1, 1, 1, 1, 1, 1, 1, 1, 1, 1, 0, 0, 0, 0, 0, 0, 0, 0, 0, 0, 0, 0, 1, 1, 1, 1, 1, 1, 1, 1, 1, 1, 1, 1, 0, 0, 0, 0, 0, 0, 0, 0, 0, 0, 0, 0, 0, 1, 1, 1, 1, 1, 1, 1, 1, 1, 1, 1, 1, 0, 0, 0, 0, 0, 0, 0, 0, 0, 0, 0, 0, 1, 1, 1, 1, 1, 1, 1, 1, 1, 1, 1, 1, 0, 0, 0, 0, 0, 0, 0, 0, 0, 0, 0, 0])
me_circle_001.use_remesh_preserve_volume = False
me_circle_001.use_remesh_preserve_attributes = False
me_circle_001.use_mirror_vertex_groups = False
me_circle_001.update()
me_cube_002 = bpy.data.meshes.new('Cube.002')
me_cube_002.from_pydata([(-122.2, -98.67, 10.0), (-122.2, -102.7, 14.0), (-126.2, -98.67, 14.0), (-122.2, -102.7, 23.67), (-122.2, -98.67, 27.67), (-126.2, -98.67, 23.67), (-122.2, 98.67, 10.0), (-126.2, 98.67, 14.0), (-122.2, 102.7, 14.0), (-122.2, 98.67, 27.67), (-122.2, 102.7, 23.67), (-126.2, 98.67, 23.67), (122.4, -98.67, 10.0), (126.4, -98.67, 14.0), (122.4, -102.7, 14.0), (122.4, -98.67, 27.67), (122.4, -102.7, 23.67), (126.4, -98.67, 23.67), (122.4, 98.67, 10.0), (122.4, 102.7, 14.0), (126.4, 98.67, 14.0), (122.4, 98.67, 27.67), (126.4, 98.67, 23.67), (122.4, 102.7, 23.67), (-91.23, 6.75, 30.46), (-94.6, 5.846, 30.46), (-97.07, 3.375, 30.46), (-97.98, -1.541e-05, 30.46), (-97.07, -3.375, 30.46), (-94.6, -5.846, 30.46), (-91.23, -6.75, 30.46), (-87.85, -5.846, 30.46), (-85.38, -3.375, 30.46), (-84.48, -1.826e-05, 30.46), (-85.38, 3.375, 30.46), (-87.85, 5.846, 30.46), (-91.23, 6.75, 730.0), (-94.6, 5.846, 730.0), (-97.07, 3.375, 730.0), (-97.98, -1.541e-05, 730.0), (-97.07, -3.375, 730.0), (-94.6, -5.846, 730.0), (-91.23, -6.75, 730.0), (-87.85, -5.846, 730.0), (-85.38, -3.375, 730.0), (-84.48, -1.826e-05, 730.0), (-85.38, 3.375, 730.0), (-87.85, 5.846, 730.0), (-91.23, 3.656, 732.2), (-93.05, 3.166, 732.2), (-94.39, 1.828, 732.2), (-94.88, -1.58e-05, 732.2), (-94.39, -1.828, 732.2), (-93.05, -3.166, 732.2), (-91.23, -3.656, 732.2), (-89.4, -3.166, 732.2), (-88.06, -1.828, 732.2), (-87.57, -1.734e-05, 732.2), (-88.06, 1.828, 732.2), (-89.4, 3.166, 732.2), (-104.4, 95.57, 10.0), (-112.5, 93.38, 10.0), (-118.5, 87.41, 10.0), (-120.7, 79.26, 10.0), (-118.5, 71.1, 10.0), (-112.5, 65.13, 10.0), (-104.4, 62.94, 10.0), (-96.22, 65.13, 10.0), (-90.25, 71.1, 10.0), (-88.06, 79.26, 10.0), (-90.25, 87.41, 10.0), (-96.22, 93.38, 10.0), (-104.4, 92.02, 0.000123), (-110.8, 90.31, 0.000123), (-115.4, 85.64, 0.000123), (-117.1, 79.26, 0.000123), (-115.4, 72.87, 0.000123), (-110.8, 68.2, 0.000123), (-104.4, 66.49, 0.000123), (-97.99, 68.2, 0.000123), (-93.32, 72.87, 0.000123), (-91.61, 79.26, 0.000123), (-93.32, 85.64, 0.000123), (-97.99, 90.31, 0.000123), (-104.4, -62.94, 10.0), (-112.5, -65.13, 10.0), (-118.5, -71.1, 10.0), (-120.7, -79.26, 10.0), (-118.5, -87.41, 10.0), (-112.5, -93.38, 10.0), (-104.4, -95.57, 10.0), (-96.22, -93.38, 10.0), (-90.25, -87.41, 10.0), (-88.06, -79.26, 10.0), (-90.25, -71.1, 10.0), (-96.22, -65.13, 10.0), (-104.4, -66.49, 0.000123), (-110.8, -68.2, 0.000123), (-115.4, -72.87, 0.000123), (-117.1, -79.26, 0.000123), (-115.4, -85.64, 0.000123), (-110.8, -90.31, 0.000123), (-104.4, -92.02, 0.000123), (-97.99, -90.31, 0.000123), (-93.32, -85.64, 0.000123), (-91.61, -79.26, 0.000123), (-93.32, -72.87, 0.000123), (-97.99, -68.2, 0.000123), (104.4, 95.57, 10.0), (96.22, 93.38, 10.0), (90.25, 87.41, 10.0), (88.06, 79.26, 10.0), (90.25, 71.1, 10.0), (96.22, 65.13, 10.0), (104.4, 62.94, 10.0), (112.5, 65.13, 10.0), (118.5, 71.1, 10.0), (120.7, 79.26, 10.0), (118.5, 87.41, 10.0), (112.5, 93.38, 10.0), (104.4, 92.02, 0.000123), (97.99, 90.31, 0.000123), (93.32, 85.64, 0.000123), (91.61, 79.26, 0.000123), (93.32, 72.87, 0.000123), (97.99, 68.2, 0.000123), (104.4, 66.49, 0.000123), (110.8, 68.2, 0.000123), (115.4, 72.87, 0.000123), (117.1, 79.26, 0.000123), (115.4, 85.64, 0.000123), (110.8, 90.31, 0.000123), (104.4, -62.94, 10.0), (96.22, -65.13, 10.0), (90.25, -71.1, 10.0), (88.06, -79.26, 10.0), (90.25, -87.41, 10.0), (96.22, -93.38, 10.0), (104.4, -95.57, 10.0), (112.5, -93.38, 10.0), (118.5, -87.41, 10.0), (120.7, -79.26, 10.0), (118.5, -71.1, 10.0), (112.5, -65.13, 10.0), (104.4, -66.49, 0.000123), (97.99, -68.2, 0.000123), (93.32, -72.87, 0.000123), (91.61, -79.26, 0.000123), (93.32, -85.64, 0.000123), (97.99, -90.31, 0.000123), (104.4, -92.02, 0.000123), (110.8, -90.31, 0.000123), (115.4, -85.64, 0.000123), (117.1, -79.26, 0.000123), (115.4, -72.87, 0.000123), (110.8, -68.2, 0.000123), (-91.23, 8.992, 30.46), (-95.72, 7.788, 30.46), (-99.01, 4.496, 30.46), (-100.2, -1.518e-05, 30.46), (-99.01, -4.496, 30.46), (-95.72, -7.788, 30.46), (-91.23, -8.992, 30.46), (-86.73, -7.788, 30.46), (-83.44, -4.496, 30.46), (-82.23, -1.896e-05, 30.46), (-83.44, 4.496, 30.46), (-86.73, 7.788, 30.46), (-91.23, 10.52, 27.67), (-96.49, 9.113, 27.67), (-100.3, 5.261, 27.67), (-101.7, -1.499e-05, 27.67), (-100.3, -5.261, 27.67), (-96.49, -9.113, 27.67), (-91.23, -10.52, 27.67), (-85.96, -9.113, 27.67), (-82.11, -5.261, 27.67), (-80.7, -1.942e-05, 27.67), (-82.11, 5.261, 27.67), (-85.96, 9.113, 27.67)], [], [(14, 16, 3, 1), (20, 22, 17, 13), (21, 9, 4, 15), (2, 5, 11, 7), (8, 10, 23, 19), (0, 1, 2), (3, 4, 5), (6, 7, 8), (9, 10, 11), (12, 13, 14), (15, 16, 17), (18, 19, 20), (21, 22, 23), (6, 0, 2, 7), (1, 3, 5, 2), (4, 9, 11, 5), (10, 8, 7, 11), (18, 6, 8, 19), (9, 21, 23, 10), (22, 20, 19, 23), (12, 18, 20, 13), (21, 15, 17, 22), (16, 14, 13, 17), (0, 12, 14, 1), (15, 4, 3, 16), (29, 41, 40, 28), (24, 36, 47, 35), (26, 38, 37, 25), (33, 45, 44, 32), (30, 42, 41, 29), (27, 39, 38, 26), (34, 46, 45, 33), (31, 43, 42, 30), (28, 40, 39, 27), (35, 47, 46, 34), (25, 37, 36, 24), (32, 44, 43, 31), (40, 52, 51, 39), (47, 59, 58, 46), (37, 49, 48, 36), (44, 56, 55, 43), (41, 53, 52, 40), (36, 48, 59, 47), (38, 50, 49, 37), (45, 57, 56, 44), (42, 54, 53, 41), (39, 51, 50, 38), (46, 58, 57, 45), (43, 55, 54, 42), (49, 50, 51, 52, 53, 54, 55, 56, 57, 58, 59, 48), (64, 63, 75, 76), (71, 70, 82, 83), (61, 60, 72, 73), (68, 67, 79, 80), (65, 64, 76, 77), (60, 71, 83, 72), (62, 61, 73, 74), (69, 68, 80, 81), (66, 65, 77, 78), (63, 62, 74, 75), (70, 69, 81, 82), (67, 66, 78, 79), (88, 87, 99, 100), (95, 94, 106, 107), (85, 84, 96, 97), (92, 91, 103, 104), (89, 88, 100, 101), (84, 95, 107, 96), (86, 85, 97, 98), (93, 92, 104, 105), (90, 89, 101, 102), (87, 86, 98, 99), (94, 93, 105, 106), (91, 90, 102, 103), (112, 111, 123, 124), (119, 118, 130, 131), (109, 108, 120, 121), (116, 115, 127, 128), (113, 112, 124, 125), (108, 119, 131, 120), (110, 109, 121, 122), (117, 116, 128, 129), (114, 113, 125, 126), (111, 110, 122, 123), (118, 117, 129, 130), (115, 114, 126, 127), (136, 135, 147, 148), (143, 142, 154, 155), (133, 132, 144, 145), (140, 139, 151, 152), (137, 136, 148, 149), (132, 143, 155, 144), (134, 133, 145, 146), (141, 140, 152, 153), (138, 137, 149, 150), (135, 134, 146, 147), (142, 141, 153, 154), (139, 138, 150, 151), (27, 26, 158, 159), (34, 33, 165, 166), (31, 30, 162, 163), (28, 27, 159, 160), (35, 34, 166, 167), (25, 24, 156, 157), (32, 31, 163, 164), (29, 28, 160, 161), (24, 35, 167, 156), (26, 25, 157, 158), (33, 32, 164, 165), (30, 29, 161, 162), (159, 158, 170, 171), (166, 165, 177, 178), (163, 162, 174, 175), (160, 159, 171, 172), (167, 166, 178, 179), (157, 156, 168, 169), (164, 163, 175, 176), (161, 160, 172, 173), (156, 167, 179, 168), (158, 157, 169, 170), (165, 164, 176, 177), (162, 161, 173, 174)])
me_cube_002.polygons.foreach_set('use_smooth', [1, 1, 0, 1, 1, 1, 1, 1, 1, 1, 1, 1, 1, 1, 1, 1, 1, 1, 1, 1, 1, 1, 1, 1, 1, 1, 1, 1, 1, 1, 1, 1, 1, 1, 1, 1, 1, 1, 1, 1, 1, 1, 1, 1, 1, 1, 1, 1, 1, 1, 1, 1, 1, 1, 1, 1, 1, 1, 1, 1, 1, 1, 1, 1, 1, 1, 1, 1, 1, 1, 1, 1, 1, 1, 1, 1, 1, 1, 1, 1, 1, 1, 1, 1, 1, 1, 1, 1, 1, 1, 1, 1, 1, 1, 1, 1, 1, 1, 0, 0, 0, 0, 0, 0, 0, 0, 0, 0, 0, 0, 1, 1, 1, 1, 1, 1, 1, 1, 1, 1, 1, 1])
me_cube_002.use_remesh_preserve_volume = False
me_cube_002.use_remesh_preserve_attributes = False
me_cube_002.use_mirror_vertex_groups = False
me_cube_002.update()
me_cube_012 = bpy.data.meshes.new('Cube.012')
me_cube_012.from_pydata([(-1960.0, -710.0, 0.0), (-1960.0, 710.0, 0.0), (1960.0, -710.0, 0.0), (1960.0, 710.0, 0.0)], [], [(1, 0, 2, 3)])
me_cube_012.use_remesh_preserve_volume = False
me_cube_012.use_remesh_preserve_attributes = False
me_cube_012.use_mirror_vertex_groups = False
me_cube_012.update()
me_circle_004 = bpy.data.meshes.new('Circle.004')
me_circle_004.from_pydata([(-690.0, -208.3, 17.69), (-690.0, -206.8, 17.69), (-690.0, -198.2, 13.78), (-690.0, -202.1, 13.78), (-690.0, -202.1, 17.69), (-690.0, -203.6, 17.69), (-690.0, -203.6, 13.78), (-690.0, -206.8, 13.78), (-687.0, -208.3, 17.1), (-687.0, -206.8, 17.1), (-688.5, -198.2, 13.49), (-688.5, -202.1, 13.49), (-687.0, -202.1, 17.1), (-687.0, -203.6, 17.1), (-688.5, -203.6, 13.49), (-688.5, -206.8, 13.49), (-684.5, -208.3, 15.4), (-684.5, -206.8, 15.4), (-687.2, -198.2, 12.64), (-687.2, -202.1, 12.64), (-684.5, -202.1, 15.4), (-684.5, -203.6, 15.4), (-687.2, -203.6, 12.64), (-687.2, -206.8, 12.64), (-682.8, -208.3, 12.87), (-682.8, -206.8, 12.87), (-686.4, -198.2, 11.37), (-686.4, -202.1, 11.37), (-682.8, -202.1, 12.87), (-682.8, -203.6, 12.87), (-686.4, -203.6, 11.37), (-686.4, -206.8, 11.37), (-682.2, -208.3, 9.875), (-682.2, -206.8, 9.875), (-686.1, -198.2, 9.875), (-686.1, -202.1, 9.875), (-682.2, -202.1, 9.875), (-682.2, -203.6, 9.875), (-686.1, -203.6, 9.875), (-686.1, -206.8, 9.875), (-682.8, -208.3, 6.883), (-682.8, -206.8, 6.883), (-686.4, -198.2, 8.379), (-686.4, -202.1, 8.379), (-682.8, -202.1, 6.883), (-682.8, -203.6, 6.883), (-686.4, -203.6, 8.379), (-686.4, -206.8, 8.379), (-684.5, -208.3, 4.347), (-684.5, -206.8, 4.347), (-687.2, -198.2, 7.111), (-687.2, -202.1, 7.111), (-684.5, -202.1, 4.347), (-684.5, -203.6, 4.347), (-687.2, -203.6, 7.111), (-687.2, -206.8, 7.111), (-687.0, -208.3, 2.653), (-687.0, -206.8, 2.653), (-688.5, -198.2, 6.264), (-688.5, -202.1, 6.264), (-687.0, -202.1, 2.653), (-687.0, -203.6, 2.653), (-688.5, -203.6, 6.264), (-688.5, -206.8, 6.264), (-690.0, -208.3, 2.058), (-690.0, -206.8, 2.058), (-690.0, -198.2, 5.967), (-690.0, -202.1, 5.967), (-690.0, -202.1, 2.058), (-690.0, -203.6, 2.058), (-690.0, -203.6, 5.967), (-690.0, -206.8, 5.967), (-693.0, -208.3, 2.653), (-693.0, -206.8, 2.653), (-691.5, -198.2, 6.264), (-691.5, -202.1, 6.264), (-693.0, -202.1, 2.653), (-693.0, -203.6, 2.653), (-691.5, -203.6, 6.264), (-691.5, -206.8, 6.264), (-695.5, -208.3, 4.348), (-695.5, -206.8, 4.348), (-692.8, -198.2, 7.112), (-692.8, -202.1, 7.112), (-695.5, -202.1, 4.348), (-695.5, -203.6, 4.348), (-692.8, -203.6, 7.112), (-692.8, -206.8, 7.112), (-697.2, -208.3, 6.884), (-697.2, -206.8, 6.884), (-693.6, -198.2, 8.38), (-693.6, -202.1, 8.38), (-697.2, -202.1, 6.884), (-697.2, -203.6, 6.884), (-693.6, -203.6, 8.38), (-693.6, -206.8, 8.38), (-697.8, -208.3, 9.876), (-697.8, -206.8, 9.876), (-693.9, -198.2, 9.876), (-693.9, -202.1, 9.876), (-697.8, -202.1, 9.876), (-697.8, -203.6, 9.876), (-693.9, -203.6, 9.876), (-693.9, -206.8, 9.876), (-697.2, -208.3, 12.87), (-697.2, -206.8, 12.87), (-693.6, -198.2, 11.37), (-693.6, -202.1, 11.37), (-697.2, -202.1, 12.87), (-697.2, -203.6, 12.87), (-693.6, -203.6, 11.37), (-693.6, -206.8, 11.37), (-695.5, -208.3, 15.4), (-695.5, -206.8, 15.4), (-692.8, -198.2, 12.64), (-692.8, -202.1, 12.64), (-695.5, -202.1, 15.4), (-695.5, -203.6, 15.4), (-692.8, -203.6, 12.64), (-692.8, -206.8, 12.64), (-693.0, -208.3, 17.1), (-693.0, -206.8, 17.1), (-691.5, -198.2, 13.49), (-691.5, -202.1, 13.49), (-693.0, -202.1, 17.1), (-693.0, -203.6, 17.1), (-691.5, -203.6, 13.49), (-691.5, -206.8, 13.49), (-690.0, -208.3, 17.69), (-690.0, -206.8, 17.69), (-690.0, -198.2, 13.78), (-690.0, -202.1, 13.78), (-690.0, -202.1, 17.69), (-690.0, -203.6, 17.69), (-690.0, -203.6, 13.78), (-690.0, -206.8, 13.78), (-700.0, -200.0, 20.0), (-700.0, 200.0, 20.0), (-700.0, 200.0, -9.155e-05), (-700.0, -200.0, -0.0001526), (-20.0, -200.0, 20.0), (9.155e-05, -200.0, -0.0001526), (-20.0, 200.0, 20.0), (9.155e-05, 200.0, -9.155e-05), (-691.9, -16.72, -0.0001526), (-403.2, -16.72, -0.0001526), (-691.9, -40.67, -0.0001526), (-403.2, -40.67, -0.0001526), (-403.2, 16.72, -10.0), (-691.9, 16.72, -10.0), (-403.2, 40.67, -10.0), (-691.9, 40.67, -10.0), (-691.9, -16.72, -10.0), (-403.2, -16.72, -10.0), (-691.9, -40.67, -10.0), (-403.2, -40.67, -10.0), (-403.2, 16.72, -0.0001526), (-691.9, 16.72, -0.0001526), (-403.2, 40.67, -0.0001526), (-691.9, 40.67, -0.0001526)], [], [(128, 120, 112, 104, 96, 88, 80, 72, 64, 56, 48, 40, 32, 24, 16, 8, 0), (6, 7, 15, 14), (4, 5, 13, 12), (2, 3, 11, 10), (1, 0, 8, 9), (5, 6, 14, 13), (3, 4, 12, 11), (7, 1, 9, 15), (9, 8, 16, 17), (13, 14, 22, 21), (11, 12, 20, 19), (15, 9, 17, 23), (14, 15, 23, 22), (12, 13, 21, 20), (10, 11, 19, 18), (21, 22, 30, 29), (19, 20, 28, 27), (23, 17, 25, 31), (22, 23, 31, 30), (20, 21, 29, 28), (18, 19, 27, 26), (17, 16, 24, 25), (30, 31, 39, 38), (28, 29, 37, 36), (26, 27, 35, 34), (25, 24, 32, 33), (29, 30, 38, 37), (27, 28, 36, 35), (31, 25, 33, 39), (36, 37, 45, 44), (34, 35, 43, 42), (33, 32, 40, 41), (37, 38, 46, 45), (35, 36, 44, 43), (39, 33, 41, 47), (38, 39, 47, 46), (41, 40, 48, 49), (45, 46, 54, 53), (43, 44, 52, 51), (47, 41, 49, 55), (46, 47, 55, 54), (44, 45, 53, 52), (42, 43, 51, 50), (51, 52, 60, 59), (55, 49, 57, 63), (54, 55, 63, 62), (52, 53, 61, 60), (50, 51, 59, 58), (49, 48, 56, 57), (53, 54, 62, 61), (62, 63, 71, 70), (60, 61, 69, 68), (58, 59, 67, 66), (57, 56, 64, 65), (61, 62, 70, 69), (59, 60, 68, 67), (63, 57, 65, 71), (66, 67, 75, 74), (65, 64, 72, 73), (69, 70, 78, 77), (67, 68, 76, 75), (71, 65, 73, 79), (70, 71, 79, 78), (68, 69, 77, 76), (73, 72, 80, 81), (77, 78, 86, 85), (75, 76, 84, 83), (79, 73, 81, 87), (78, 79, 87, 86), (76, 77, 85, 84), (74, 75, 83, 82), (87, 81, 89, 95), (86, 87, 95, 94), (84, 85, 93, 92), (82, 83, 91, 90), (81, 80, 88, 89), (85, 86, 94, 93), (83, 84, 92, 91), (94, 95, 103, 102), (92, 93, 101, 100), (90, 91, 99, 98), (89, 88, 96, 97), (93, 94, 102, 101), (91, 92, 100, 99), (95, 89, 97, 103), (97, 96, 104, 105), (101, 102, 110, 109), (99, 100, 108, 107), (103, 97, 105, 111), (102, 103, 111, 110), (100, 101, 109, 108), (98, 99, 107, 106), (109, 110, 118, 117), (107, 108, 116, 115), (111, 105, 113, 119), (110, 111, 119, 118), (108, 109, 117, 116), (106, 107, 115, 114), (105, 104, 112, 113), (118, 119, 127, 126), (116, 117, 125, 124), (114, 115, 123, 122), (113, 112, 120, 121), (117, 118, 126, 125), (115, 116, 124, 123), (119, 113, 121, 127), (124, 125, 133, 132), (122, 123, 131, 130), (121, 120, 128, 129), (125, 126, 134, 133), (123, 124, 132, 131), (127, 121, 129, 135), (126, 127, 135, 134), (136, 137, 138, 139), (140, 142, 137, 136), (137, 142, 143, 138), (139, 138, 143, 141), (142, 140, 141, 143), (139, 141, 140, 136), (144, 145, 153, 152), (159, 151, 149, 157), (157, 149, 148, 156), (158, 156, 148, 150), (146, 154, 155, 147), (144, 152, 154, 146), (159, 158, 150, 151), (145, 147, 155, 153), (148, 149, 151, 150), (153, 155, 154, 152)])
me_circle_004.polygons.foreach_set('use_smooth', [0, 1, 1, 1, 1, 0, 0, 0, 1, 0, 0, 0, 1, 1, 1, 0, 0, 0, 1, 1, 1, 1, 1, 1, 1, 1, 0, 0, 0, 1, 1, 1, 0, 0, 0, 1, 1, 0, 0, 0, 1, 1, 1, 0, 0, 1, 1, 1, 1, 0, 1, 1, 1, 1, 0, 0, 0, 1, 1, 0, 0, 0, 1, 1, 1, 0, 0, 0, 1, 1, 1, 0, 1, 1, 1, 1, 0, 0, 1, 1, 1, 1, 0, 0, 0, 1, 0, 0, 0, 1, 1, 1, 0, 0, 0, 1, 1, 1, 1, 1, 1, 1, 1, 0, 0, 0, 1, 1, 1, 0, 0, 0, 1, 0, 0, 0, 0, 0, 0, 0, 0, 0, 0, 0, 0, 0, 0, 0, 0])
me_circle_004.use_remesh_preserve_volume = False
me_circle_004.use_remesh_preserve_attributes = False
me_circle_004.use_mirror_vertex_groups = False
me_circle_004.update()
me_cylinder_003 = bpy.data.meshes.new('Cylinder.003')
me_cylinder_003.from_pydata([(-8.568e-08, 0.75, -146.1), (8.568e-08, 0.75, -10.86), (0.4416, 0.6068, -146.1), (0.4416, 0.6068, -10.84), (0.7145, 0.2318, -146.0), (0.7145, 0.2318, -10.83), (0.7145, -0.2318, -146.0), (0.7145, -0.2318, -10.83), (0.4416, -0.6068, -146.1), (0.4416, -0.6068, -10.84), (-2.049e-07, -0.75, -146.1), (-1.527e-07, -0.75, -10.86), (-0.4416, -0.6068, -146.1), (-0.4416, -0.6068, -10.88), (-0.7145, -0.2318, -146.1), (-0.7145, -0.2318, -10.89), (-0.7145, 0.2318, -146.1), (-0.7145, 0.2318, -10.89), (-0.4416, 0.6068, -146.1), (-0.4416, 0.6068, -10.88), (1.633, 1.501, -8.412), (2.325, 1.214, -8.958), (2.753, 0.4641, -9.296), (2.753, -0.463, -9.296), (2.325, -1.213, -8.958), (1.633, -1.499, -8.412), (0.9408, -1.213, -7.866), (0.513, -0.463, -7.528), (0.513, 0.4641, -7.528), (0.9408, 1.214, -7.866), (6.603, 1.501, -4.525), (7.295, 1.214, -5.071), (7.722, 0.4641, -5.409), (7.722, -0.463, -5.409), (7.295, -1.213, -5.071), (6.603, -1.499, -4.525), (5.911, -1.213, -3.979), (5.483, -0.463, -3.641), (5.483, 0.4641, -3.641), (5.911, 1.214, -3.979), (8.374, 1.501, -0.244), (9.255, 1.214, -0.2204), (9.8, 0.4641, -0.2057), (9.8, -0.463, -0.2057), (9.255, -1.213, -0.2204), (8.374, -1.499, -0.244), (7.493, -1.213, -0.2677), (6.948, -0.463, -0.2824), (6.948, 0.4641, -0.2824), (7.493, 1.214, -0.2677), (6.455, 1.501, 5.301), (7.197, 1.214, 5.777), (7.655, 0.4641, 6.071), (7.655, -0.463, 6.071), (7.197, -1.213, 5.777), (6.455, -1.499, 5.301), (5.713, -1.213, 4.824), (5.254, -0.463, 4.53), (5.254, 0.4641, 4.53), (5.713, 1.214, 4.824), (0.1424, 1.501, 7.945), (0.1327, 1.214, 8.827), (0.1267, 0.4641, 9.371), (0.1267, -0.463, 9.371), (0.1327, -1.213, 8.827), (0.1424, -1.499, 7.945), (0.1521, -1.213, 7.063), (0.1581, -0.463, 6.518), (0.1581, 0.4641, 6.518), (0.1521, 1.214, 7.063), (-6.256, 1.501, 5.513), (-6.9, 1.214, 6.115), (-7.298, 0.4641, 6.488), (-7.298, -0.463, 6.488), (-6.9, -1.213, 6.115), (-6.256, -1.499, 5.513), (-5.612, -1.213, 4.911), (-5.214, -0.463, 4.538), (-5.214, 0.4641, 4.538), (-5.612, 1.214, 4.911), (-7.663, 1.501, 0.4374), (-8.541, 1.214, 0.5248), (-9.083, 0.4641, 0.5789), (-9.083, -0.463, 0.5789), (-8.541, -1.213, 0.5248), (-7.663, -1.499, 0.4374), (-6.786, -1.213, 0.35), (-6.244, -0.463, 0.296), (-6.244, 0.4641, 0.296), (-6.786, 1.214, 0.35), (-6.981, 1.501, -4.681), (-7.731, 1.214, -5.145), (-8.194, 0.4641, -5.431), (-8.194, -0.463, -5.431), (-7.731, -1.213, -5.145), (-6.981, -1.499, -4.681), (-6.231, -1.213, -4.217), (-5.768, -0.463, -3.93), (-5.768, 0.4641, -3.93), (-6.231, 1.214, -4.217), (-2.545, 1.501, -8.605), (-2.73, 1.214, -9.467), (-2.844, 0.4641, -9.999), (-2.844, -0.463, -9.999), (-2.73, -1.213, -9.467), (-2.545, -1.499, -8.605), (-2.36, -1.213, -7.743), (-2.246, -0.463, -7.21), (-2.246, 0.4641, -7.21), (-2.36, 1.214, -7.743), (-1.565e-07, 6.476, -145.7), (3.806, 5.24, -145.7), (6.159, 2.002, -145.7), (6.159, -2.001, -145.7), (3.806, -5.239, -145.7), (-7.227e-07, -6.475, -145.7), (-3.806, -5.239, -145.7), (-6.159, -2.001, -145.7), (-6.159, 2.002, -145.7), (-3.806, 5.24, -145.7), (-1.565e-07, 6.476, -165.2), (3.806, 5.24, -165.2), (6.159, 2.002, -165.2), (6.159, -2.001, -165.2), (3.806, -5.239, -165.2), (-7.227e-07, -6.475, -165.2), (-3.806, -5.239, -165.2), (-6.159, -2.001, -165.2), (-6.159, 2.002, -165.2), (-3.806, 5.24, -165.2), (-2.384e-07, 0.0005388, -174.5)], [], [(0, 1, 3, 2), (2, 3, 5, 4), (4, 5, 7, 6), (6, 7, 9, 8), (8, 9, 11, 10), (10, 11, 13, 12), (12, 13, 15, 14), (14, 15, 17, 16), (19, 17, 28, 29), (18, 19, 1, 0), (16, 17, 19, 18), (16, 18, 119, 118), (24, 23, 33, 34), (17, 15, 27, 28), (15, 13, 26, 27), (13, 11, 25, 26), (11, 9, 24, 25), (9, 7, 23, 24), (3, 1, 20, 21), (7, 5, 22, 23), (5, 3, 21, 22), (1, 19, 29, 20), (31, 30, 40, 41), (21, 20, 30, 31), (28, 27, 37, 38), (25, 24, 34, 35), (22, 21, 31, 32), (29, 28, 38, 39), (26, 25, 35, 36), (23, 22, 32, 33), (20, 29, 39, 30), (27, 26, 36, 37), (48, 47, 57, 58), (38, 37, 47, 48), (35, 34, 44, 45), (32, 31, 41, 42), (39, 38, 48, 49), (36, 35, 45, 46), (33, 32, 42, 43), (30, 39, 49, 40), (37, 36, 46, 47), (34, 33, 43, 44), (55, 54, 64, 65), (45, 44, 54, 55), (42, 41, 51, 52), (49, 48, 58, 59), (46, 45, 55, 56), (43, 42, 52, 53), (40, 49, 59, 50), (47, 46, 56, 57), (44, 43, 53, 54), (41, 40, 50, 51), (62, 61, 71, 72), (52, 51, 61, 62), (59, 58, 68, 69), (56, 55, 65, 66), (53, 52, 62, 63), (50, 59, 69, 60), (57, 56, 66, 67), (54, 53, 63, 64), (51, 50, 60, 61), (58, 57, 67, 68), (76, 75, 85, 86), (69, 68, 78, 79), (66, 65, 75, 76), (63, 62, 72, 73), (60, 69, 79, 70), (67, 66, 76, 77), (64, 63, 73, 74), (61, 60, 70, 71), (68, 67, 77, 78), (65, 64, 74, 75), (83, 82, 92, 93), (73, 72, 82, 83), (70, 79, 89, 80), (77, 76, 86, 87), (74, 73, 83, 84), (71, 70, 80, 81), (78, 77, 87, 88), (75, 74, 84, 85), (72, 71, 81, 82), (79, 78, 88, 89), (90, 99, 109, 100), (80, 89, 99, 90), (87, 86, 96, 97), (84, 83, 93, 94), (81, 80, 90, 91), (88, 87, 97, 98), (85, 84, 94, 95), (82, 81, 91, 92), (89, 88, 98, 99), (86, 85, 95, 96), (101, 100, 109, 108, 107, 106, 105, 104, 103, 102), (97, 96, 106, 107), (94, 93, 103, 104), (91, 90, 100, 101), (98, 97, 107, 108), (95, 94, 104, 105), (92, 91, 101, 102), (99, 98, 108, 109), (96, 95, 105, 106), (93, 92, 102, 103), (14, 16, 118, 117), (12, 14, 117, 116), (10, 12, 116, 115), (8, 10, 115, 114), (6, 8, 114, 113), (0, 2, 111, 110), (4, 6, 113, 112), (2, 4, 112, 111), (18, 0, 110, 119), (112, 113, 123, 122), (119, 110, 120, 129), (116, 117, 127, 126), (113, 114, 124, 123), (110, 111, 121, 120), (117, 118, 128, 127), (114, 115, 125, 124), (111, 112, 122, 121), (118, 119, 129, 128), (115, 116, 126, 125), (126, 127, 130), (123, 124, 130), (120, 121, 130), (127, 128, 130), (124, 125, 130), (121, 122, 130), (128, 129, 130), (125, 126, 130), (122, 123, 130), (129, 120, 130)])
me_cylinder_003.polygons.foreach_set('use_smooth', [1, 1, 1, 1, 1, 1, 1, 1, 1, 1, 1, 0, 1, 1, 1, 1, 1, 1, 1, 1, 1, 1, 1, 1, 1, 1, 1, 1, 1, 1, 1, 1, 1, 1, 1, 1, 1, 1, 1, 1, 1, 1, 1, 1, 1, 1, 1, 1, 1, 1, 1, 1, 1, 1, 1, 1, 1, 1, 1, 1, 1, 1, 1, 1, 1, 1, 1, 1, 1, 1, 1, 1, 1, 1, 1, 1, 1, 1, 1, 1, 1, 1, 1, 1, 1, 1, 1, 1, 1, 1, 1, 1, 1, 1, 1, 1, 1, 1, 1, 1, 1, 1, 0, 0, 0, 0, 0, 0, 0, 0, 0, 1, 1, 1, 1, 1, 1, 1, 1, 1, 1, 1, 1, 1, 1, 1, 1, 1, 1, 1, 1])
me_cylinder_003.use_remesh_preserve_volume = False
me_cylinder_003.use_remesh_preserve_attributes = False
me_cylinder_003.use_mirror_vertex_groups = False
me_cylinder_003.update()
me_circle_003 = bpy.data.meshes.new('Circle.003')
me_circle_003.from_pydata([(3.258e-05, -100.0, 0.0), (19.51, -98.08, 0.0), (38.27, -92.39, 0.0), (55.56, -83.15, 0.0), (70.71, -70.71, 0.0), (83.15, -55.56, 0.0), (92.39, -38.27, 0.0), (98.08, -19.51, 0.0), (100.0, 9.656e-05, 0.0), (0.0, 0.0, 0.0), (3.258e-05, -100.0, 2.0), (19.51, -98.08, 2.0), (38.27, -92.39, 2.0), (55.56, -83.15, 2.0), (70.71, -70.71, 2.0), (83.15, -55.56, 2.0), (92.39, -38.27, 2.0), (98.08, -19.51, 2.0), (100.0, 9.641e-05, 2.0), (0.0, -1.453e-07, 2.0)], [], [(1, 0, 9, 8, 7, 6, 5, 4, 3, 2), (11, 12, 13, 14, 15, 16, 17, 18, 19, 10), (3, 4, 14, 13), (0, 1, 11, 10), (7, 8, 18, 17), (4, 5, 15, 14), (1, 2, 12, 11), (8, 9, 19, 18), (5, 6, 16, 15), (2, 3, 13, 12), (9, 0, 10, 19), (6, 7, 17, 16)])
me_circle_003.polygons.foreach_set('use_smooth', [0, 0, 1, 1, 1, 1, 1, 1, 1, 1, 1, 1])
me_circle_003.use_remesh_preserve_volume = False
me_circle_003.use_remesh_preserve_attributes = False
me_circle_003.use_mirror_vertex_groups = False
me_circle_003.update()
me_cube_003 = bpy.data.meshes.new('Cube.003')
me_cube_003.from_pydata([(499.3, -401.3, 2.0), (501.3, -399.3, 2.0), (499.3, -399.3, 3.336e-05), (499.3, -401.3, 9.333), (499.3, -399.3, 11.33), (501.3, -399.3, 9.333), (499.3, 401.3, 2.0), (499.3, 399.3, 2.768e-05), (501.3, 399.3, 2.0), (499.3, 399.3, 11.33), (499.3, 401.3, 9.333), (501.3, 399.3, 9.333), (2.0, -401.3, 2.0), (2.0, -399.3, 3.336e-05), (-9.473e-06, -399.3, 2.0), (2.0, -399.3, 11.33), (2.0, -401.3, 9.333), (-9.473e-06, -399.3, 9.333), (9.473e-06, 399.3, 2.0), (2.0, 399.3, 2.768e-05), (2.0, 401.3, 2.0), (2.0, 399.3, 11.33), (9.473e-06, 399.3, 9.333), (2.0, 401.3, 9.333)], [], [(2, 13, 19, 7), (22, 18, 14, 17), (15, 4, 9, 21), (16, 12, 0, 3), (10, 6, 20, 23), (0, 2, 1), (3, 5, 4), (6, 8, 7), (9, 11, 10), (12, 14, 13), (15, 17, 16), (18, 20, 19), (21, 23, 22), (0, 1, 5, 3), (4, 5, 11, 9), (10, 11, 8, 6), (7, 8, 1, 2), (9, 10, 23, 21), (22, 23, 20, 18), (19, 20, 6, 7), (21, 22, 17, 15), (16, 17, 14, 12), (13, 14, 18, 19), (15, 16, 3, 4), (2, 0, 12, 13), (5, 1, 8, 11)])
me_cube_003.polygons.foreach_set('use_smooth', [True] * 26)
me_cube_003.use_remesh_preserve_volume = False
me_cube_003.use_remesh_preserve_attributes = False
me_cube_003.use_mirror_vertex_groups = False
me_cube_003.update()
me_cube = bpy.data.meshes.new('Cube')
me_cube.from_pydata([(2000.0, 750.0, 920.7), (2000.0, -750.0, 920.7), (-2000.0, -750.0, 920.7), (-2000.0, 750.0, 920.7), (2000.0, 750.0, 960.7), (2000.0, -750.0, 960.7), (-2000.0, -750.0, 960.7), (-2000.0, 750.0, 960.7), (-1960.0, -710.0, 960.7), (-1960.0, 710.0, 960.7), (1960.0, -710.0, 960.7), (1960.0, 710.0, 960.7), (-1960.0, -710.0, 950.0), (-1960.0, 710.0, 950.0), (1960.0, -710.0, 950.0), (1960.0, 710.0, 950.0), (1996.0, 746.0, 920.7), (1996.0, -746.0, 920.7), (-1996.0, -746.0, 920.7), (-1996.0, 746.0, 920.7), (1996.0, -746.0, -6.104e-05), (-1996.0, -746.0, -6.104e-05), (1996.0, 746.0, -6.104e-05), (-1996.0, 746.0, -6.104e-05), (1964.0, 746.0, 920.7), (1964.0, -746.0, 920.7), (1964.0, -746.0, -6.104e-05), (1964.0, 746.0, -6.104e-05), (-1964.0, -746.0, 920.7), (-1964.0, 746.0, 920.7), (-1964.0, -746.0, -6.104e-05), (-1964.0, 746.0, -6.104e-05), (-20.02, 746.0, 299.3), (-20.02, -746.0, 299.3), (-20.02, 746.0, 259.3), (-1964.0, 746.0, 299.3), (-1964.0, -746.0, 299.3), (-1964.0, 746.0, 259.3), (1964.0, 746.0, 299.3), (1964.0, -746.0, 299.3), (1964.0, 746.0, 259.3), (20.0, 746.0, 299.3), (20.0, -746.0, 299.3), (20.0, 746.0, 259.3), (24.0, 750.0, 920.0), (-19.98, 746.0, 920.0), (24.0, 746.0, 920.0), (24.0, 750.0, 0.0007935), (-19.98, 746.0, 0.0007935), (24.0, 746.0, 0.0007935), (20.0, 746.0, 0.0007935), (20.0, 746.0, 920.0), (-23.98, 746.0, 0.0007935), (-23.98, 750.0, 0.0007935), (-23.98, 746.0, 920.0), (-23.98, 750.0, 920.0), (-20.0, -746.0, 920.0), (-20.0, 746.0, 920.0), (-20.0, -746.0, -6.104e-05), (-20.0, 746.0, -6.104e-05), (20.0, -746.0, 920.0), (20.0, 746.0, 920.0), (20.0, -746.0, -6.104e-05), (20.0, 746.0, -6.104e-05), (2000.0, -710.0, 0.0008122), (2000.0, -710.0, 40.0), (2000.0, 710.0, 0.0008545), (2000.0, 710.0, 40.0), (1996.0, 710.0, 40.0), (1996.0, -710.0, 40.0), (-2000.0, -710.0, 0.0008545), (-2000.0, -710.0, 40.0), (-2000.0, 710.0, 0.0008545), (-2000.0, 710.0, 40.0), (-1996.0, 710.0, 40.0), (-1996.0, -710.0, 40.0), (1960.0, -750.0, 0.0008545), (1960.0, -750.0, 40.0), (-1960.0, -750.0, 0.0008545), (-1960.0, -750.0, 40.0), (-1960.0, -746.0, 40.0), (1960.0, -746.0, 40.0), (2000.0, 750.0, 920.0), (1960.0, 750.0, 920.0), (2000.0, 710.0, 920.0), (2000.0, 750.0, 0.0007935), (1960.0, 750.0, 0.0007935), (2000.0, 710.0, 0.0007935), (1996.0, 710.0, 0.0007935), (1996.0, 710.0, 920.0), (1960.0, 746.0, 0.0007935), (1960.0, 746.0, 920.0), (-2000.0, 750.0, 920.0), (-1960.0, 750.0, 920.0), (-2000.0, 710.0, 920.0), (-2000.0, 750.0, 0.00116), (-1960.0, 750.0, 0.00116), (-2000.0, 710.0, 0.00116), (-1996.0, 710.0, 0.00116), (-1996.0, 710.0, 920.0), (-1960.0, 746.0, 0.00116), (-1960.0, 746.0, 920.0), (-2000.0, -750.0, 920.0), (-1960.0, -750.0, 920.0), (-2000.0, -710.0, 920.0), (-2000.0, -750.0, 0.00116), (-1960.0, -750.0, 0.00116), (-2000.0, -710.0, 0.00116), (-1996.0, -710.0, 0.00116), (-1996.0, -710.0, 920.0), (-1960.0, -746.0, 0.00116), (-1960.0, -746.0, 920.0), (2000.0, -750.0, 920.0), (1960.0, -750.0, 920.0), (2000.0, -710.0, 920.0), (2000.0, -750.0, 0.0007935), (1960.0, -750.0, 0.0007935), (2000.0, -710.0, 0.0007935), (1996.0, -710.0, 0.0007935), (1996.0, -710.0, 920.0), (1960.0, -746.0, 0.0007935), (1960.0, -746.0, 920.0), (1964.0, 746.0, 0.0007935), (1964.0, 746.0, 920.0), (-1964.0, 746.0, 0.00116), (-1964.0, 746.0, 920.0)], [], [(0, 4, 5, 1), (1, 5, 6, 2), (2, 6, 7, 3), (4, 0, 3, 7), (4, 7, 9, 11), (4, 11, 10, 5), (5, 10, 8, 6), (7, 6, 8, 9), (10, 14, 12, 8), (9, 8, 12, 13), (11, 9, 13, 15), (11, 15, 14, 10), (0, 1, 17, 16), (2, 3, 19, 18), (1, 2, 18, 17), (3, 0, 16, 19), (17, 18, 21, 20), (20, 22, 16, 17), (23, 21, 18, 19), (26, 27, 24, 25), (31, 30, 28, 29), (26, 25, 28, 30), (34, 37, 35, 32), (32, 35, 36, 33), (40, 43, 41, 38), (38, 41, 42, 39), (44, 46, 49, 47), (52, 48, 45, 54), (49, 46, 51, 50), (55, 53, 52, 54), (44, 47, 53, 55), (59, 58, 56, 57), (63, 62, 60, 61), (64, 66, 67, 65), (67, 68, 69, 65), (70, 71, 73, 72), (73, 71, 75, 74), (76, 77, 79, 78), (79, 77, 81, 80), (82, 84, 87, 85), (82, 85, 86, 83), (86, 90, 91, 83), (87, 84, 89, 88), (92, 95, 97, 94), (92, 93, 96, 95), (96, 93, 101, 100), (97, 98, 99, 94), (102, 104, 107, 105), (102, 105, 106, 103), (106, 110, 111, 103), (107, 104, 109, 108), (112, 115, 117, 114), (112, 113, 116, 115), (116, 113, 121, 120), (117, 118, 119, 114), (90, 122, 123, 91), (101, 125, 124, 100)])
me_cube.use_remesh_preserve_volume = False
me_cube.use_remesh_preserve_attributes = False
me_cube.use_mirror_vertex_groups = False
me_cube.update()

# ---- objects
ob_point = bpy.data.objects.new('Point', light_point_001)
ob_cube_004 = bpy.data.objects.new('Cube.004', me_cube_006)
ob_cube_001 = bpy.data.objects.new('Cube.001', me_cube_001)
ob_circle_006 = bpy.data.objects.new('Circle.006', me_circle_010)
ob_circle_005 = bpy.data.objects.new('Circle.005', me_circle_007)
ob_circle_003 = bpy.data.objects.new('Circle.003', me_circle_000)
ob_supportconsole = bpy.data.objects.new('supportConsole', me_circle_005)
ob_circle_001 = bpy.data.objects.new('Circle.001', me_circle_001)
ob_support = bpy.data.objects.new('support', me_cube_002)
ob_tablecap = bpy.data.objects.new('tableCap', me_cube_012)
ob_plate = bpy.data.objects.new('plate', me_circle_004)
ob_cylinder_001 = bpy.data.objects.new('Cylinder.001', me_cylinder_003)
ob_circle = bpy.data.objects.new('Circle', me_circle_003)
ob_fixedplate = bpy.data.objects.new('fixedPlate', me_cube_003)
ob_table = bpy.data.objects.new('table', me_cube)

# ---- transforms, parenting, visibility, modifiers, constraints
ob_point.location = (0.0, 0.0, 2.481)
ob_point.scale = (0.001, 0.001, 0.001)
ob_point.lineart.crease_threshold = 0.0
ob_cube_004.location = (-1.667, 0.0004061, 1.115)
ob_cube_004.rotation_euler = (0.0, 0.2094, 0.0)
ob_cube_004.scale = (0.001, 0.001, 0.001)
ob_cube_004.lineart.crease_threshold = 0.0
ob_cube_001.location = (-1.817, -2.694e-08, 1.142)
ob_cube_001.scale = (0.001, 0.001, 0.001)
ob_cube_001.lineart.crease_threshold = 0.0
ob_circle_006.location = (-1.789, -3.199e-09, 1.152)
ob_circle_006.rotation_euler = (0.0, -0.0, -0.5272)
ob_circle_006.scale = (-0.001, 0.001, -0.001)
ob_circle_006.lineart.crease_threshold = 0.0
ob_circle_005.location = (-1.789, -3.199e-09, 1.097)
ob_circle_005.scale = (0.001, 0.001, 0.001)
ob_circle_005.lineart.crease_threshold = 0.0
ob_circle_003.location = (-1.789, 0.0, 1.642)
ob_circle_003.scale = (0.001, 0.001, 0.001)
ob_circle_003.lineart.crease_threshold = 0.0
ob_supportconsole.location = (-1.789, 0.0, 1.013)
ob_supportconsole.scale = (0.001, 0.001, 0.001)
ob_supportconsole.lineart.crease_threshold = 0.0
ob_circle_001.location = (-1.789, 0.0, 1.013)
ob_circle_001.scale = (0.001, 0.001, 0.001)
ob_circle_001.lineart.crease_threshold = 0.0
ob_support.location = (-1.768, 1.478e-08, 0.9507)
ob_support.scale = (0.001, 0.001, 0.001)
ob_support.lineart.crease_threshold = 0.0
ob_tablecap.location = (0.0, 0.0, 0.95)
ob_tablecap.scale = (0.001, 0.001, 0.001)
ob_tablecap.lock_rotations_4d = False
ob_tablecap.empty_display_type = 'ARROWS'
ob_tablecap.lineart.crease_threshold = 0.0
ob_plate.location = (-0.9942, -7.629e-09, 0.95)
ob_plate.rotation_euler = (0.0, 0.2094, 0.0)
ob_plate.scale = (0.001, 0.001, 0.001)
ob_plate.lineart.crease_threshold = 0.0
ob_cylinder_001.parent = ob_plate
ob_cylinder_001.matrix_parent_inverse = Matrix(((1.0, 0.0, 0.0, 1032.0), (0.0, 1.0, 0.0, 7.629e-06), (0.0, 0.0, 1.0, -950.0), (0.0, 0.0, 0.0, 1.0)))
ob_cylinder_001.location = (-1722.0, -205.2, 960.1)
ob_cylinder_001.rotation_euler = (0.0, -0.2101, 0.0)
ob_cylinder_001.scale = (0.7536, 0.7536, 0.7536)
ob_cylinder_001.lineart.crease_threshold = 0.0
ob_circle.parent = ob_plate
ob_circle.matrix_parent_inverse = Matrix(((1.0, 0.0, 0.0, 1032.0), (0.0, 1.0, 0.0, 7.629e-06), (0.0, 0.0, 1.0, -950.0), (0.0, 0.0, 0.0, 1.0)))
ob_circle.location = (-1722.0, -200.0, 960.0)
ob_circle.rotation_euler = (1.571, -0.0, 0.0)
ob_circle.lineart.crease_threshold = 0.0
ob_fixedplate.location = (-0.9938, 0.0, 0.9507)
ob_fixedplate.scale = (0.001, 0.001, 0.001)
ob_fixedplate.lineart.crease_threshold = 0.0
ob_table.location = (0.0, 0.0, -8.545e-07)
ob_table.scale = (0.001, 0.001, 0.001)
ob_table.lock_rotations_4d = False
ob_table.empty_display_type = 'ARROWS'
ob_table.lineart.crease_threshold = 0.0

# ---- collection membership
col_collection_1.objects.link(ob_point)
col_collection_1.objects.link(ob_cube_004)
col_collection_1.objects.link(ob_cube_001)
col_collection_1.objects.link(ob_circle_006)
col_collection_1.objects.link(ob_circle_005)
col_collection_1.objects.link(ob_circle_003)
col_collection_1.objects.link(ob_supportconsole)
col_collection_1.objects.link(ob_circle_001)
col_collection_1.objects.link(ob_support)
col_collection_1.objects.link(ob_tablecap)
col_collection_1.objects.link(ob_plate)
col_collection_1.objects.link(ob_cylinder_001)
col_collection_1.objects.link(ob_circle)
col_collection_1.objects.link(ob_fixedplate)
col_collection_1.objects.link(ob_table)

# ---- scene / render settings (as saved in the file)
scene.frame_start = 1; scene.frame_end = 250; scene.frame_set(0)
scene.render.engine = 'BLENDER_EEVEE_NEXT'
scene.render.resolution_percentage = 50
scene.render.dither_intensity = 0.0
scene.cycles.use_denoising = False
scene.cycles.samples = 10
scene.cycles.sampling_pattern = 'TABULATED_SOBOL'
scene.cycles.light_sampling_threshold = 0.0
scene.cycles.use_adaptive_sampling = False
scene.cycles.use_light_tree = False
scene.cycles.blur_glossy = 0.0
scene.cycles.pixel_filter_type = 'GAUSSIAN'
scene.cycles.sample_clamp_indirect = 0.0
scene.view_settings.view_transform = 'Standard'
bpy.context.view_layer.update()

# ---- added for rendering (the .blend has no active camera): camera
cam_auto = bpy.data.cameras.new('AutoCamera')
cam_auto.lens = 50.0
cam_auto.sensor_width = 36.0
cam_auto.clip_end = 1000.0
ob_auto_camera = bpy.data.objects.new('AutoCamera', cam_auto)
scene.collection.objects.link(ob_auto_camera)
ob_auto_camera.location = (4.24815, -5.09779, 4.23998)
ob_auto_camera.rotation_euler = (1.09748, -7.21219e-08, 0.694738)
scene.camera = ob_auto_camera
bpy.context.view_layer.update()
